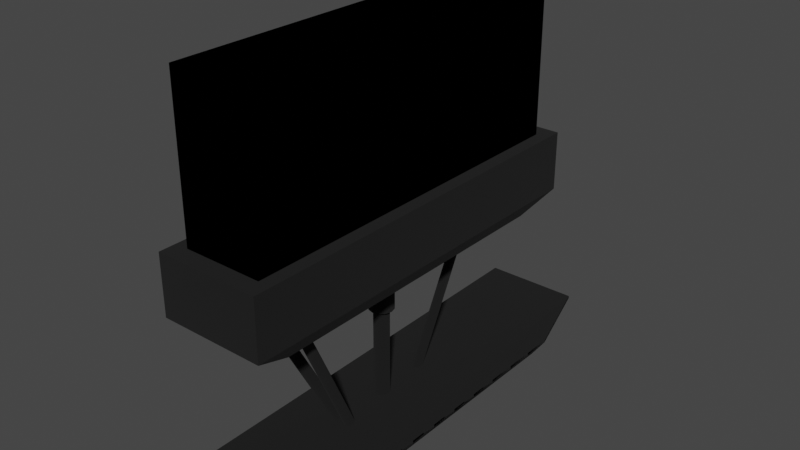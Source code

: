 # Source: skid.blend  (saved by Blender 2.82.7; exported with 4.5.12 LTS)
import bpy
from mathutils import Matrix  # noqa: F401  (used for matrix-valued properties, if any)

bpy.ops.wm.read_factory_settings(use_empty=True)
scene = bpy.context.scene
scene.name = 'Scene'

# ---- collections
col_collection = bpy.data.collections.new('Collection'); scene.collection.children.link(col_collection)
col_collider_wheelcollider_001 = bpy.data.collections.new('collider:wheelCollider.001')  # instanced only; not linked into the scene

# ---- images (referenced by path relative to the original .blend; pixels are not part of the script)
import os
ASSET_DIR = os.environ.get("B2B_ASSET_DIR", "")  # directory of the original .blend (textures are referenced by path, not embedded)
HERE = os.path.dirname(os.path.abspath(__file__))  # packed textures are extracted next to this script under _unpacked/

def load_image(name, relpath, width, height, colorspace="sRGB"):
    """Load a texture the original file referenced (path relative to the .blend, or extracted next to this script)."""
    p = next((c for c in (os.path.join(HERE, relpath), os.path.join(ASSET_DIR, relpath)) if relpath and os.path.exists(c)), "")
    if p:
        img = bpy.data.images.load(p, check_existing=True)
        img.name = name
    else:  # same state as the original file: an image datablock whose file is absent (Cycles renders it pink)
        img = bpy.data.images.new(name, width, height)
        img.source = "FILE"
        img.filepath = "//" + (relpath or name)
    img.colorspace_settings.name = colorspace
    return img
img_ski = load_image('Ski', 'Ski.png', 1024, 1024, 'sRGB')
img_ski_001 = load_image('Ski.001', 'Ski.png', 1024, 1024, 'sRGB')

# ---- materials (node trees are filled in below, after node groups)
mat_2x1to1x1_001 = bpy.data.materials.new('2x1to1x1.001')
mat_2x1to1x1_001.use_transparent_shadow = False
mat_2x1to1x1 = bpy.data.materials.new('2x1to1x1')
mat_2x1to1x1.use_transparent_shadow = False

# ---- node groups
ng_standardshader = bpy.data.node_groups.new('StandardShader', 'ShaderNodeTree')
_s = ng_standardshader.interface.new_socket(name='BSDF', in_out='OUTPUT', socket_type='NodeSocketShader')
_s = ng_standardshader.interface.new_socket(name='BaseColor', in_out='INPUT', socket_type='NodeSocketColor')
_s = ng_standardshader.interface.new_socket(name='Shininess', in_out='INPUT', socket_type='NodeSocketFloat')
_s.min_value = -1e+04
_s.max_value = 1e+04
_s = ng_standardshader.interface.new_socket(name='Gloss', in_out='INPUT', socket_type='NodeSocketFloat')
_s.min_value = -1e+04
_s.max_value = 1e+04
_s = ng_standardshader.interface.new_socket(name='Emission', in_out='INPUT', socket_type='NodeSocketColor')
_s = ng_standardshader.interface.new_socket(name='Alpha', in_out='INPUT', socket_type='NodeSocketFloat')
_s.min_value = 0.0
_s.max_value = 1.0
_s = ng_standardshader.interface.new_socket(name='NormalColor', in_out='INPUT', socket_type='NodeSocketColor')
_N = ng_standardshader.nodes; _L = ng_standardshader.links
n0 = _N.new('NodeGroupOutput'); n0.name = 'Group Output'; n0.location = (555, 248)
n1 = _N.new('NodeGroupInput'); n1.name = 'Group Input'; n1.location = (-444, 74)
n2 = _N.new('ShaderNodeNormalMap'); n2.name = 'Normal Map'; n2.location = (-96, -256)
n2.hide = True
n3 = _N.new('ShaderNodeBsdfPrincipled'); n3.name = 'Principled BSDF'; n3.location = (226, 256)
n3.distribution = 'GGX'
n3.subsurface_method = 'BURLEY'
n3.inputs[3].default_value = 1.45
n3.inputs[28].default_value = 1.0
n4 = _N.new('ShaderNodeMath'); n4.name = 'Roughness'; n4.location = (-4, -2)
n4.label = 'Roughness'
n4.hide = True
n4.operation = 'SQRT'
n4.inputs[2].default_value = 0.0
n5 = _N.new('ShaderNodeMath'); n5.name = 'SpecularConv'; n5.location = (-120, 39)
n5.label = 'SpecularConv'
n5.hide = True
n5.operation = 'SQRT'
n5.inputs[2].default_value = 0.0
n6 = _N.new('ShaderNodeMath'); n6.name = 'Gloss2Rough'; n6.location = (-176, -1)
n6.label = 'Gloss2Rough'
n6.hide = True
n6.operation = 'SUBTRACT'
n6.inputs[0].default_value = 1.0
n6.inputs[2].default_value = 0.0
_L.new(n3.outputs[0], n0.inputs[0])
_L.new(n5.outputs[0], n3.inputs[13])
_L.new(n1.outputs[3], n3.inputs[27])
_L.new(n4.outputs[0], n3.inputs[2])
_L.new(n1.outputs[0], n3.inputs[0])
_L.new(n1.outputs[4], n3.inputs[4])
_L.new(n2.outputs[0], n3.inputs[5])
_L.new(n1.outputs[1], n5.inputs[0])
_L.new(n1.outputs[5], n2.inputs[1])
_L.new(n6.outputs[0], n4.inputs[0])
_L.new(n1.outputs[2], n6.inputs[1])
n0.is_active_output = True
ng_color4 = bpy.data.node_groups.new('Color4', 'ShaderNodeTree')
_s = ng_color4.interface.new_socket(name='Color', in_out='OUTPUT', socket_type='NodeSocketColor')
_s = ng_color4.interface.new_socket(name='Alpha', in_out='OUTPUT', socket_type='NodeSocketFloat')
_s = ng_color4.interface.new_socket(name='Color', in_out='INPUT', socket_type='NodeSocketColor')
_s = ng_color4.interface.new_socket(name='Alpha', in_out='INPUT', socket_type='NodeSocketFloat')
_s.min_value = 0.0
_s.max_value = 1.0
_N = ng_color4.nodes; _L = ng_color4.links
n0 = _N.new('NodeGroupInput'); n0.name = 'Group Input'; n0.location = (-403, 18)
n1 = _N.new('NodeGroupOutput'); n1.name = 'Group Output'; n1.location = (154, 24)
_L.new(n0.outputs[1], n1.inputs[1])
_L.new(n0.outputs[0], n1.inputs[0])
n1.is_active_output = True
ng_maincolor = bpy.data.node_groups.new('MainColor', 'ShaderNodeTree')
_s = ng_maincolor.interface.new_socket(name='Color', in_out='OUTPUT', socket_type='NodeSocketColor')
_s = ng_maincolor.interface.new_socket(name='Alpha', in_out='OUTPUT', socket_type='NodeSocketFloat')
_s = ng_maincolor.interface.new_socket(name='VColor', in_out='INPUT', socket_type='NodeSocketColor')
_s = ng_maincolor.interface.new_socket(name='VAlpha', in_out='INPUT', socket_type='NodeSocketFloat')
_s.min_value = -1e+04
_s.max_value = 1e+04
_s = ng_maincolor.interface.new_socket(name='CColor', in_out='INPUT', socket_type='NodeSocketColor')
_s = ng_maincolor.interface.new_socket(name='CAlpha', in_out='INPUT', socket_type='NodeSocketFloat')
_s.min_value = 0.0
_s.max_value = 1.0
_s = ng_maincolor.interface.new_socket(name='TColor', in_out='INPUT', socket_type='NodeSocketColor')
_s = ng_maincolor.interface.new_socket(name='TAlpha', in_out='INPUT', socket_type='NodeSocketFloat')
_s.min_value = 0.0
_s.max_value = 1.0
_N = ng_maincolor.nodes; _L = ng_maincolor.links
n0 = _N.new('NodeGroupInput'); n0.name = 'Group Input'; n0.location = (-284, 35)
n1 = _N.new('NodeGroupOutput'); n1.name = 'Group Output'; n1.location = (332, -19)
n2 = _N.new('ShaderNodeMix'); n2.name = 'VC*CC*TC'; n2.location = (127, -33)
n2.label = 'VC*CC*TC'
n2.hide = True
n2.data_type = 'RGBA'
n2.blend_type = 'MULTIPLY'
n2.inputs[0].default_value = 1.0
n3 = _N.new('ShaderNodeMix'); n3.name = 'VC*CC'; n3.location = (-44, 33)
n3.label = 'VC*CC'
n3.hide = True
n3.data_type = 'RGBA'
n3.blend_type = 'MULTIPLY'
n3.inputs[0].default_value = 1.0
n4 = _N.new('ShaderNodeMath'); n4.name = 'VA*CA'; n4.location = (-59, -19)
n4.label = 'VA*CA'
n4.hide = True
n4.operation = 'MULTIPLY'
n4.inputs[2].default_value = 0.0
n5 = _N.new('ShaderNodeMath'); n5.name = 'VA*CA*TA'; n5.location = (130, -79)
n5.label = 'VA*CA*TA'
n5.hide = True
n5.operation = 'MULTIPLY'
n5.inputs[2].default_value = 0.0
_L.new(n0.outputs[2], n3.inputs[7])
_L.new(n0.outputs[4], n2.inputs[7])
_L.new(n2.outputs[2], n1.inputs[0])
_L.new(n3.outputs[2], n2.inputs[6])
_L.new(n0.outputs[0], n3.inputs[6])
_L.new(n0.outputs[1], n4.inputs[0])
_L.new(n0.outputs[3], n4.inputs[1])
_L.new(n4.outputs[0], n5.inputs[0])
_L.new(n0.outputs[5], n5.inputs[1])
_L.new(n5.outputs[0], n1.inputs[1])
n1.is_active_output = True

# ---- material node trees
mat_2x1to1x1_001.use_nodes = True; mat_2x1to1x1_001.node_tree.nodes.clear()
_N = mat_2x1to1x1_001.node_tree.nodes; _L = mat_2x1to1x1_001.node_tree.links
n0 = _N.new('ShaderNodeUVMap'); n0.name = 'UV Map'; n0.location = (-429, -213)
n0.hide = True
n1 = _N.new('ShaderNodeTexImage'); n1.name = '_MainTex'; n1.location = (-243, -213)
n1.label = '_MainTex'
n1.hide = True
n1.image = img_ski
n2 = _N.new('ShaderNodeOutputMaterial'); n2.name = 'Material Output'; n2.location = (703, -2)
n3 = _N.new('ShaderNodeGroup'); n3.name = 'StandardShader'; n3.location = (485, -30)
n3.label = 'StandardShader'
n3.node_tree = ng_standardshader
n3.inputs[3].default_value = (0.0, 0.0, 0.0, 1.0)
n3.inputs[5].default_value = (0.5, 0.5, 1.0, 1.0)
n4 = _N.new('ShaderNodeValue'); n4.name = '_Shininess'; n4.location = (251, -13)
n4.label = '_Shininess'
n4.hide = True
n4.outputs[0].default_value = 0.4605
n5 = _N.new('ShaderNodeVertexColor'); n5.name = 'Vertex Color'; n5.location = (-156, -121)
n5.hide = True
n6 = _N.new('ShaderNodeGroup'); n6.name = '_Color'; n6.location = (-153, -171)
n6.label = '_Color'
n6.hide = True
n6.node_tree = ng_color4
n6.inputs[0].default_value = (1.0, 1.0, 1.0, 1.0)
n6.inputs[1].default_value = 1.0
n7 = _N.new('ShaderNodeGroup'); n7.name = 'MainColor'; n7.location = (70, -15)
n7.label = 'MainColor'
n7.node_tree = ng_maincolor
n8 = _N.new('ShaderNodeValue'); n8.name = '_Opacity'; n8.location = (71, -280)
n8.label = '_Opacity'
n8.hide = True
n8.outputs[0].default_value = 1.0
_L.new(n0.outputs[0], n1.inputs[0])
_L.new(n3.outputs[0], n2.inputs[0])
_L.new(n1.outputs[0], n7.inputs[4])
_L.new(n1.outputs[1], n7.inputs[5])
_L.new(n7.outputs[0], n3.inputs[0])
_L.new(n7.outputs[1], n3.inputs[2])
_L.new(n4.outputs[0], n3.inputs[1])
_L.new(n8.outputs[0], n3.inputs[4])
_L.new(n6.outputs[0], n7.inputs[2])
_L.new(n6.outputs[1], n7.inputs[3])
_L.new(n5.outputs[0], n7.inputs[0])
_L.new(n5.outputs[1], n7.inputs[1])
n2.is_active_output = True
mat_2x1to1x1.use_nodes = True; mat_2x1to1x1.node_tree.nodes.clear()
_N = mat_2x1to1x1.node_tree.nodes; _L = mat_2x1to1x1.node_tree.links
n0 = _N.new('ShaderNodeUVMap'); n0.name = 'UV Map'; n0.location = (-429, -213)
n0.hide = True
n1 = _N.new('ShaderNodeTexImage'); n1.name = '_MainTex'; n1.location = (-243, -213)
n1.label = '_MainTex'
n1.hide = True
n1.image = img_ski_001
n2 = _N.new('ShaderNodeOutputMaterial'); n2.name = 'Material Output'; n2.location = (703, -2)
n3 = _N.new('ShaderNodeGroup'); n3.name = 'StandardShader'; n3.location = (485, -30)
n3.label = 'StandardShader'
n3.node_tree = ng_standardshader
n3.inputs[3].default_value = (0.0, 0.0, 0.0, 1.0)
n3.inputs[5].default_value = (0.5, 0.5, 1.0, 1.0)
n4 = _N.new('ShaderNodeValue'); n4.name = '_Shininess'; n4.location = (251, -13)
n4.label = '_Shininess'
n4.hide = True
n4.outputs[0].default_value = 0.4605
n5 = _N.new('ShaderNodeVertexColor'); n5.name = 'Vertex Color'; n5.location = (-156, -121)
n5.hide = True
n6 = _N.new('ShaderNodeGroup'); n6.name = '_Color'; n6.location = (-153, -171)
n6.label = '_Color'
n6.hide = True
n6.node_tree = ng_color4
n6.inputs[0].default_value = (1.0, 1.0, 1.0, 1.0)
n6.inputs[1].default_value = 1.0
n7 = _N.new('ShaderNodeGroup'); n7.name = 'MainColor'; n7.location = (70, -15)
n7.label = 'MainColor'
n7.node_tree = ng_maincolor
n7.inputs[0].default_value = (1.0, 1.0, 1.0, 1.0)
n8 = _N.new('ShaderNodeValue'); n8.name = '_Opacity'; n8.location = (71, -280)
n8.label = '_Opacity'
n8.hide = True
n8.outputs[0].default_value = 1.0
_L.new(n0.outputs[0], n1.inputs[0])
_L.new(n3.outputs[0], n2.inputs[0])
_L.new(n1.outputs[0], n7.inputs[4])
_L.new(n1.outputs[1], n7.inputs[5])
_L.new(n7.outputs[0], n3.inputs[0])
_L.new(n7.outputs[1], n3.inputs[2])
_L.new(n4.outputs[0], n3.inputs[1])
_L.new(n8.outputs[0], n3.inputs[4])
_L.new(n6.outputs[0], n7.inputs[2])
_L.new(n6.outputs[1], n7.inputs[3])
_L.new(n5.outputs[1], n7.inputs[1])
n2.is_active_output = True

# ---- world
world_world = bpy.data.worlds.new('World'); scene.world = world_world
world_world.use_nodes = True; world_world.node_tree.nodes.clear()
_N = world_world.node_tree.nodes; _L = world_world.node_tree.links
n0 = _N.new('ShaderNodeOutputWorld'); n0.name = 'World Output'; n0.location = (300, 300)
n1 = _N.new('ShaderNodeBackground'); n1.name = 'Background'; n1.location = (10, 300)
n1.inputs[0].default_value = (0.05088, 0.05088, 0.05088, 1.0)
_L.new(n1.outputs[0], n0.inputs[0])
n0.is_active_output = True
world_world.color = (0.05088, 0.05088, 0.05088)
world_world.use_sun_shadow = False
world_world.sun_shadow_jitter_overblur = 0.0

# ---- meshes
me_base_001 = bpy.data.meshes.new('Base.001')
me_base_001.from_pydata([(0.1436, 0.5465, -0.062), (-0.1436, 0.5465, -0.062), (-0.1436, -0.5465, -0.062), (0.1436, -0.5465, -0.062), (-0.09861, 0.5015, -0.062), (-0.1147, -0.5832, 0.007), (-0.0986, -0.5015, -0.062), (-0.1804, -0.6863, -2.15e-08), (0.1804, 0.6863, 2.15e-08), (-0.1804, 0.6863, -2.15e-08), (0.1804, 0.6863, 0.204), (-0.1804, 0.6863, 0.204), (0.1804, -0.6863, 2.15e-08), (-0.1804, -0.6863, 0.204), (0.1804, -0.6863, 0.204), (0.0986, 0.5015, -0.062), (0.09861, -0.5015, -0.062), (0.1147, 0.5832, 0.007), (0.1147, -0.5832, 0.007), (-0.1147, 0.5832, 0.007)], [], [(9, 8, 0), (9, 0, 1), (6, 3, 2), (2, 1, 6), (1, 4, 6), (1, 15, 4), (15, 1, 0), (16, 0, 3), (3, 6, 16), (16, 15, 0), (6, 5, 16), (5, 18, 16), (1, 2, 7), (7, 9, 1), (3, 12, 2), (12, 7, 2), (3, 0, 8), (8, 12, 3), (11, 9, 13), (9, 7, 13), (11, 10, 9), (10, 8, 9), (10, 14, 8), (14, 12, 8), (7, 12, 13), (12, 14, 13), (11, 13, 10), (13, 14, 10), (16, 18, 15), (18, 17, 15), (17, 18, 19), (18, 5, 19), (19, 4, 17), (4, 15, 17), (6, 4, 19), (19, 5, 6)])
_uv = me_base_001.uv_layers.new(name='UV')
_uv.uv.foreach_set('vector', [0.2262, 0.007057, 0.0096, 0.005743, 0.03166, 0.08894, 0.2262, 0.007057, 0.03166, 0.08894, 0.2042, 0.08998, 0.1755, 0.712, 0.03166, 0.7373, 0.2022, 0.7388, 0.2022, 0.7388, 0.2042, 0.08998, 0.1755, 0.712, 0.2042, 0.08998, 0.1774, 0.1166, 0.1755, 0.712, 0.2042, 0.08998, 0.06029, 0.1163, 0.1774, 0.1166, 0.06029, 0.1163, 0.2042, 0.08998, 0.03166, 0.08894, 0.05847, 0.7117, 0.03166, 0.08894, 0.03166, 0.7373, 0.03166, 0.7373, 0.1755, 0.712, 0.05847, 0.7117, 0.05847, 0.7117, 0.06029, 0.1163, 0.03166, 0.08894, 0.1205, 0.6901, 0.0759, 0.699, 0.1201, 0.5824, 0.0759, 0.699, 0.07551, 0.5737, 0.1201, 0.5824, 0.2042, 0.08998, 0.2022, 0.7388, 0.2237, 0.8219, 0.2237, 0.8219, 0.2262, 0.007057, 0.2042, 0.08998, 0.03166, 0.7373, 0.0096, 0.8199, 0.2022, 0.7388, 0.0096, 0.8199, 0.2237, 0.8219, 0.2022, 0.7388, 0.03166, 0.08894, 0.03166, 0.7383, 0.0096, 0.8212, 0.0096, 0.8212, 0.0096, 0.005743, 0.03166, 0.08894, 0.4962, 0.9257, 0.4964, 0.9837, 0.1065, 0.9269, 0.4964, 0.9837, 0.1066, 0.9849, 0.1065, 0.9269, 0.4962, 0.9257, 0.5917, 0.9255, 0.4964, 0.9837, 0.5917, 0.9255, 0.5919, 0.9834, 0.4964, 0.9837, 0.5917, 0.9255, 0.9815, 0.9243, 0.5919, 0.9834, 0.9815, 0.9243, 0.9816, 0.9822, 0.5919, 0.9834, 0.1066, 0.9849, 0.01118, 0.9852, 0.1065, 0.9269, 0.01118, 0.9852, 0.011, 0.9272, 0.1065, 0.9269, 0.006082, 0.8331, 0.2078, 0.8322, 0.006244, 0.9087, 0.2078, 0.8322, 0.208, 0.9078, 0.006244, 0.9087, 0.1207, 0.6905, 0.07579, 0.6988, 0.1208, 0.5826, 0.07579, 0.6988, 0.07585, 0.5734, 0.1208, 0.5826, 0.1586, 0.1514, 0.1599, 0.5667, 0.07695, 0.1516, 0.1599, 0.5667, 0.07822, 0.567, 0.07695, 0.1516, 0.0759, 0.699, 0.1205, 0.6904, 0.07628, 0.5737, 0.1205, 0.6904, 0.1209, 0.5826, 0.07628, 0.5737, 0.1208, 0.5826, 0.1207, 0.6905, 0.07579, 0.6988, 0.07579, 0.6988, 0.07585, 0.5734, 0.1208, 0.5826])
me_base_001.materials.append(mat_2x1to1x1_001)
me_base_001.use_remesh_fix_poles = True
me_base_001.use_remesh_preserve_attributes = False
me_base_001.use_mirror_vertex_groups = False
me_base_001.update()
me_base_001.normals_split_custom_set([tuple(v) for v in zip(*[iter([-8.103e-07, 0.4054, -0.9141, -8.103e-07, 0.4054, -0.9141, -8.103e-07, 0.4054, -0.9141, -7.284e-07, 0.4054, -0.9141, -7.284e-07, 0.4054, -0.9141, -7.284e-07, 0.4054, -0.9141, 1.181e-07, 3.582e-08, -1.0, 1.181e-07, 3.582e-08, -1.0, 1.181e-07, 3.582e-08, -1.0, 3.028e-07, 3.565e-13, -1.0, 3.028e-07, 3.565e-13, -1.0, 3.028e-07, 3.565e-13, -1.0, 1.65e-07, 3.541e-13, -1.0, 1.65e-07, 3.541e-13, -1.0, 1.65e-07, 3.541e-13, -1.0, 1.062e-07, -5.217e-08, -1.0, 1.062e-07, -5.217e-08, -1.0, 1.062e-07, -5.217e-08, -1.0, 1.34e-07, 3.582e-08, -1.0, 1.34e-07, 3.582e-08, -1.0, 1.34e-07, 3.582e-08, -1.0, 0.0, 3.565e-13, -1.0, 0.0, 3.565e-13, -1.0, 0.0, 3.565e-13, -1.0, 1.561e-07, -5.217e-08, -1.0, 1.561e-07, -5.217e-08, -1.0, 1.561e-07, -5.217e-08, -1.0, 1.856e-07, 3.541e-13, -1.0, 1.856e-07, 3.541e-13, -1.0, 1.856e-07, 3.541e-13, -1.0, -1.657e-06, 0.6455, 0.7638, -1.657e-06, 0.6455, 0.7638, -1.657e-06, 0.6455, 0.7638, -1.444e-06, 0.6455, 0.7638, -1.444e-06, 0.6455, 0.7638, -1.444e-06, 0.6455, 0.7638, -0.8603, -1.821e-06, -0.5098, -0.8603, -1.821e-06, -0.5098, -0.8603, -1.821e-06, -0.5098, -0.8603, -1.883e-06, -0.5098, -0.8603, -1.883e-06, -0.5098, -0.8603, -1.883e-06, -0.5098, 9.328e-07, -0.4054, -0.9141, 9.328e-07, -0.4054, -0.9141, 9.328e-07, -0.4054, -0.9141, 1.064e-06, -0.4054, -0.9141, 1.064e-06, -0.4054, -0.9141, 1.064e-06, -0.4054, -0.9141, 0.8603, 1.844e-06, -0.5098, 0.8603, 1.844e-06, -0.5098, 0.8603, 1.844e-06, -0.5098, 0.8603, 1.864e-06, -0.5098, 0.8603, 1.864e-06, -0.5098, 0.8603, 1.864e-06, -0.5098, -1.0, -2.129e-06, 0.0, -1.0, -2.129e-06, 0.0, -1.0, -2.129e-06, 0.0, -1.0, -2.155e-06, 0.0, -1.0, -2.155e-06, 0.0, -1.0, -2.155e-06, 0.0, -2.313e-06, 1.0, 0.0, -2.313e-06, 1.0, 0.0, -2.313e-06, 1.0, 0.0, -2.313e-06, 1.0, 0.0, -2.313e-06, 1.0, 0.0, -2.313e-06, 1.0, 0.0, 1.0, 2.155e-06, 0.0, 1.0, 2.155e-06, 0.0, 1.0, 2.155e-06, 0.0, 1.0, 2.129e-06, 0.0, 1.0, 2.129e-06, 0.0, 1.0, 2.129e-06, 0.0, 2.313e-06, -1.0, 0.0, 2.313e-06, -1.0, 0.0, 2.313e-06, -1.0, 0.0, 2.313e-06, -1.0, 0.0, 2.313e-06, -1.0, 0.0, 2.313e-06, -1.0, 0.0, 0.0, -1.776e-13, 1.0, 0.0, -1.776e-13, 1.0, 0.0, -1.776e-13, 1.0, -1.204e-07, -1.776e-13, 1.0, -1.204e-07, -1.776e-13, 1.0, -1.204e-07, -1.776e-13, 1.0, -0.974, -2.084e-06, 0.2266, -0.974, -2.084e-06, 0.2266, -0.974, -2.084e-06, 0.2266, -0.974, -2.085e-06, 0.2266, -0.974, -2.085e-06, 0.2266, -0.974, -2.085e-06, 0.2266, 1.184e-07, 2.528e-13, -1.0, 1.184e-07, 2.528e-13, -1.0, 1.184e-07, 2.528e-13, -1.0, 1.184e-07, 2.528e-13, -1.0, 1.184e-07, 2.528e-13, -1.0, 1.184e-07, 2.528e-13, -1.0, 1.235e-06, -0.6455, 0.7638, 1.235e-06, -0.6455, 0.7638, 1.235e-06, -0.6455, 0.7638, 1.458e-06, -0.6455, 0.7638, 1.458e-06, -0.6455, 0.7638, 1.458e-06, -0.6455, 0.7638, 0.974, 2.084e-06, 0.2266, 0.974, 2.084e-06, 0.2266, 0.974, 2.084e-06, 0.2266, 0.974, 2.085e-06, 0.2266, 0.974, 2.085e-06, 0.2266, 0.974, 2.085e-06, 0.2266])] * 3)])
me_b2_002 = bpy.data.meshes.new('b2.002')
me_b2_002.from_pydata([(0.1078, 0.4992, 0.07348), (-0.1078, 0.4992, 0.07348), (-0.1078, -0.4992, 0.07348), (0.1078, -0.4992, 0.07348), (-0.07403, 0.458, 0.07348), (-0.08607, -0.5326, 0.2113), (-0.07402, -0.458, 0.07348), (-0.1354, -0.6269, 0.1973), (0.1354, 0.6269, 0.1973), (-0.1354, 0.6269, 0.1973), (0.1354, 0.6269, 0.7193), (-0.1354, 0.6269, 0.7193), (0.1354, -0.6269, 0.1973), (-0.1354, -0.6269, 0.7193), (0.1354, -0.6269, 0.7193), (0.07402, 0.458, 0.07348), (0.07403, -0.458, 0.07348), (0.08607, 0.5326, 0.2113), (0.08608, -0.5326, 0.2113), (-0.08608, 0.5326, 0.2113)], [], [(9, 8, 0), (9, 0, 1), (6, 3, 2), (2, 1, 6), (1, 4, 6), (1, 15, 4), (15, 1, 0), (16, 0, 3), (3, 6, 16), (16, 15, 0), (6, 5, 16), (5, 18, 16), (1, 2, 7), (7, 9, 1), (3, 12, 2), (12, 7, 2), (3, 0, 8), (8, 12, 3), (11, 9, 13), (9, 7, 13), (11, 10, 9), (10, 8, 9), (10, 14, 8), (14, 12, 8), (7, 12, 13), (12, 14, 13), (11, 13, 10), (13, 14, 10), (16, 18, 15), (18, 17, 15), (17, 18, 19), (18, 5, 19), (19, 4, 17), (4, 15, 17), (6, 4, 19), (19, 5, 6)])
_uv = me_b2_002.uv_layers.new(name='UV')
_uv.uv.foreach_set('vector', [0.2262, 0.007057, 0.0096, 0.005743, 0.03166, 0.08894, 0.2262, 0.007057, 0.03166, 0.08894, 0.2042, 0.08998, 0.1755, 0.712, 0.03166, 0.7373, 0.2022, 0.7388, 0.2022, 0.7388, 0.2042, 0.08998, 0.1755, 0.712, 0.2042, 0.08998, 0.1774, 0.1166, 0.1755, 0.712, 0.2042, 0.08998, 0.06029, 0.1163, 0.1774, 0.1166, 0.06029, 0.1163, 0.2042, 0.08998, 0.03166, 0.08894, 0.05847, 0.7117, 0.03166, 0.08894, 0.03166, 0.7373, 0.03166, 0.7373, 0.1755, 0.712, 0.05847, 0.7117, 0.05847, 0.7117, 0.06029, 0.1163, 0.03166, 0.08894, 0.1205, 0.6901, 0.0759, 0.699, 0.1201, 0.5824, 0.0759, 0.699, 0.07551, 0.5737, 0.1201, 0.5824, 0.2042, 0.08998, 0.2022, 0.7388, 0.2237, 0.8219, 0.2237, 0.8219, 0.2262, 0.007057, 0.2042, 0.08998, 0.03166, 0.7373, 0.0096, 0.8199, 0.2022, 0.7388, 0.0096, 0.8199, 0.2237, 0.8219, 0.2022, 0.7388, 0.03166, 0.08894, 0.03166, 0.7383, 0.0096, 0.8212, 0.0096, 0.8212, 0.0096, 0.005743, 0.03166, 0.08894, 0.4962, 0.9257, 0.4964, 0.9837, 0.1065, 0.9269, 0.4964, 0.9837, 0.1066, 0.9849, 0.1065, 0.9269, 0.4962, 0.9257, 0.5917, 0.9255, 0.4964, 0.9837, 0.5917, 0.9255, 0.5919, 0.9834, 0.4964, 0.9837, 0.5917, 0.9255, 0.9815, 0.9243, 0.5919, 0.9834, 0.9815, 0.9243, 0.9816, 0.9822, 0.5919, 0.9834, 0.1066, 0.9849, 0.01118, 0.9852, 0.1065, 0.9269, 0.01118, 0.9852, 0.011, 0.9272, 0.1065, 0.9269, 0.006082, 0.8331, 0.2078, 0.8322, 0.006244, 0.9087, 0.2078, 0.8322, 0.208, 0.9078, 0.006244, 0.9087, 0.1207, 0.6905, 0.07579, 0.6988, 0.1208, 0.5826, 0.07579, 0.6988, 0.07585, 0.5734, 0.1208, 0.5826, 0.1586, 0.1514, 0.1599, 0.5667, 0.07695, 0.1516, 0.1599, 0.5667, 0.07822, 0.567, 0.07695, 0.1516, 0.0759, 0.699, 0.1205, 0.6904, 0.07628, 0.5737, 0.1205, 0.6904, 0.1209, 0.5826, 0.07628, 0.5737, 0.1208, 0.5826, 0.1207, 0.6905, 0.07579, 0.6988, 0.07579, 0.6988, 0.07585, 0.5734, 0.1208, 0.5826])
me_b2_002.materials.append(mat_2x1to1x1_001)
me_b2_002.use_remesh_fix_poles = True
me_b2_002.use_remesh_preserve_attributes = False
me_b2_002.use_mirror_vertex_groups = False
me_b2_002.update()
me_b2_002.normals_split_custom_set([tuple(v) for v in zip(*[iter([-2.784e-06, 0.6962, -0.7179, -2.784e-06, 0.6962, -0.7179, -2.784e-06, 0.6962, -0.7179, -2.887e-06, 0.6962, -0.7179, -2.887e-06, 0.6962, -0.7179, -2.887e-06, 0.6962, -0.7179, 8.507e-09, 0.0, -1.0, 8.507e-09, 0.0, -1.0, 8.507e-09, 0.0, -1.0, 0.0, 0.0, -1.0, 0.0, 0.0, -1.0, 0.0, 0.0, -1.0, 0.0, 0.0, -1.0, 0.0, 0.0, -1.0, 0.0, 0.0, -1.0, 8.26e-09, 0.0, -1.0, 8.26e-09, 0.0, -1.0, 8.26e-09, 0.0, -1.0, -8.507e-09, 0.0, -1.0, -8.507e-09, 0.0, -1.0, -8.507e-09, 0.0, -1.0, 0.0, 0.0, -1.0, 0.0, 0.0, -1.0, 0.0, 0.0, -1.0, -8.26e-09, 0.0, -1.0, -8.26e-09, 0.0, -1.0, -8.26e-09, 0.0, -1.0, -9.025e-08, 0.0, -1.0, -9.025e-08, 0.0, -1.0, -9.025e-08, 0.0, -1.0, -3.533e-06, 0.8795, 0.4759, -3.533e-06, 0.8795, 0.4759, -3.533e-06, 0.8795, 0.4759, -3.66e-06, 0.8795, 0.4759, -3.66e-06, 0.8795, 0.4759, -3.66e-06, 0.8795, 0.4759, -0.9761, -3.971e-06, -0.2174, -0.9761, -3.971e-06, -0.2174, -0.9761, -3.971e-06, -0.2174, -0.9761, -3.958e-06, -0.2174, -0.9761, -3.958e-06, -0.2174, -0.9761, -3.958e-06, -0.2174, 2.914e-06, -0.6962, -0.7179, 2.914e-06, -0.6962, -0.7179, 2.914e-06, -0.6962, -0.7179, 2.784e-06, -0.6962, -0.7179, 2.784e-06, -0.6962, -0.7179, 2.784e-06, -0.6962, -0.7179, 0.9761, 3.971e-06, -0.2174, 0.9761, 3.971e-06, -0.2174, 0.9761, 3.971e-06, -0.2174, 0.9761, 3.958e-06, -0.2174, 0.9761, 3.958e-06, -0.2174, 0.9761, 3.958e-06, -0.2174, -1.0, -4.053e-06, 0.0, -1.0, -4.053e-06, 0.0, -1.0, -4.053e-06, 0.0, -1.0, -4.076e-06, 0.0, -1.0, -4.076e-06, 0.0, -1.0, -4.076e-06, 0.0, -3.962e-06, 1.0, 0.0, -3.962e-06, 1.0, 0.0, -3.962e-06, 1.0, 0.0, -3.962e-06, 1.0, 0.0, -3.962e-06, 1.0, 0.0, -3.962e-06, 1.0, 0.0, 1.0, 4.076e-06, 0.0, 1.0, 4.076e-06, 0.0, 1.0, 4.076e-06, 0.0, 1.0, 4.053e-06, 0.0, 1.0, 4.053e-06, 0.0, 1.0, 4.053e-06, 0.0, 3.962e-06, -1.0, 0.0, 3.962e-06, -1.0, 0.0, 3.962e-06, -1.0, 0.0, 3.962e-06, -1.0, 0.0, 3.962e-06, -1.0, 0.0, 3.962e-06, -1.0, 0.0, 0.0, 0.0, 1.0, 0.0, 0.0, 1.0, 0.0, 0.0, 1.0, 0.0, 0.0, 1.0, 0.0, 0.0, 1.0, 0.0, 0.0, 1.0, -0.9962, -4.012e-06, 0.08711, -0.9962, -4.012e-06, 0.08711, -0.9962, -4.012e-06, 0.08711, -0.9962, -4.045e-06, 0.08711, -0.9962, -4.045e-06, 0.08711, -0.9962, -4.045e-06, 0.08711, 1.625e-07, 0.0, -1.0, 1.625e-07, 0.0, -1.0, 1.625e-07, 0.0, -1.0, -1.625e-07, 0.0, -1.0, -1.625e-07, 0.0, -1.0, -1.625e-07, 0.0, -1.0, 3.66e-06, -0.8795, 0.4759, 3.66e-06, -0.8795, 0.4759, 3.66e-06, -0.8795, 0.4759, 3.533e-06, -0.8795, 0.4759, 3.533e-06, -0.8795, 0.4759, 3.533e-06, -0.8795, 0.4759, 0.9962, 4.012e-06, 0.08711, 0.9962, 4.012e-06, 0.08711, 0.9962, 4.012e-06, 0.08711, 0.9962, 4.045e-06, 0.08711, 0.9962, 4.045e-06, 0.08711, 0.9962, 4.045e-06, 0.08711])] * 3)])
me_dampercylinder_001 = bpy.data.meshes.new('DamperCylinder.001')
me_dampercylinder_001.from_pydata([(-0.03702, 0.02138, 0.04565), (-0.04275, -1.148e-07, 0.04565), (-0.02138, 0.03702, 0.04565), (-9.173e-08, 0.04275, 0.04565), (0.02138, 0.03702, 0.04565), (0.02138, 0.03702, -0.2555), (0.03702, 0.02138, 0.04565), (0.03702, 0.02138, -0.2555), (0.04275, 8.534e-08, 0.04565), (0.03702, -0.02138, 0.04565), (0.03702, -0.02138, -0.2555), (0.02138, -0.03702, 0.04565), (1.116e-07, -0.04275, 0.04565), (1.116e-07, -0.04275, -0.2555), (-0.02138, -0.03702, 0.04565), (-0.02138, -0.03702, -0.2555), (-0.03702, -0.02138, 0.04565), (-0.04275, -7.888e-08, -0.2555), (-0.03702, -0.02138, -0.2555), (-0.03702, 0.02138, -0.2555), (-0.02138, 0.03702, -0.2555), (-9.173e-08, 0.04275, -0.2555), (0.02138, -0.03702, -0.2555), (0.04275, 1.212e-07, -0.2555)], [], [(17, 1, 0), (17, 0, 19), (0, 2, 19), (2, 20, 19), (2, 3, 20), (3, 21, 20), (3, 4, 21), (4, 5, 21), (4, 6, 5), (6, 7, 5), (6, 8, 7), (8, 23, 7), (8, 9, 23), (9, 10, 23), (9, 11, 10), (11, 22, 10), (11, 12, 22), (12, 13, 22), (12, 14, 13), (14, 15, 13), (14, 16, 15), (16, 18, 15), (17, 18, 1), (18, 16, 1), (19, 18, 17), (20, 18, 19), (15, 18, 20), (21, 15, 20), (13, 15, 21), (5, 13, 21), (22, 13, 5), (7, 22, 5), (10, 22, 7), (23, 10, 7)])
me_dampercylinder_001.polygons.foreach_set('use_smooth', [True] * 34)
_k = set([(5, 7), (5, 21), (7, 23), (10, 22), (10, 23), (13, 15), (13, 22), (15, 18), (17, 18), (17, 19), (19, 20), (20, 21)])
me_dampercylinder_001.attributes.new('sharp_edge', 'BOOLEAN', 'EDGE').data.foreach_set('value', [ (min(e.vertices), max(e.vertices)) in _k for e in me_dampercylinder_001.edges])
_uv = me_dampercylinder_001.uv_layers.new(name='UV')
_uv.uv.foreach_set('vector', [0.5514, 0.01547, 0.5514, 0.4765, 0.5258, 0.4765, 0.5514, 0.01547, 0.5258, 0.4765, 0.5258, 0.01547, 0.5258, 0.4765, 0.5002, 0.4765, 0.5258, 0.01547, 0.5002, 0.4765, 0.5002, 0.01547, 0.5258, 0.01547, 0.5002, 0.4765, 0.4746, 0.4765, 0.5002, 0.01547, 0.4746, 0.4765, 0.4746, 0.01547, 0.5002, 0.01547, 0.4746, 0.4765, 0.4489, 0.4765, 0.4746, 0.01547, 0.4489, 0.4765, 0.4489, 0.01547, 0.4746, 0.01547, 0.4489, 0.4765, 0.4233, 0.4765, 0.4489, 0.01547, 0.4233, 0.4765, 0.4233, 0.01547, 0.4489, 0.01547, 0.4233, 0.4765, 0.3977, 0.4765, 0.4233, 0.01547, 0.3977, 0.4765, 0.3977, 0.01547, 0.4233, 0.01547, 0.3977, 0.4765, 0.3721, 0.4765, 0.3977, 0.01547, 0.3721, 0.4765, 0.3721, 0.01547, 0.3977, 0.01547, 0.3721, 0.4765, 0.3465, 0.4765, 0.3721, 0.01547, 0.3465, 0.4765, 0.3465, 0.01547, 0.3721, 0.01547, 0.3465, 0.4765, 0.3209, 0.4765, 0.3465, 0.01547, 0.3209, 0.4765, 0.3209, 0.01547, 0.3465, 0.01547, 0.3209, 0.4765, 0.2953, 0.4765, 0.3209, 0.01547, 0.2953, 0.4765, 0.2953, 0.01547, 0.3209, 0.01547, 0.2953, 0.4765, 0.2697, 0.4765, 0.2953, 0.01547, 0.2697, 0.4765, 0.2697, 0.01547, 0.2953, 0.01547, 0.5514, 0.01547, 0.577, 0.01547, 0.5514, 0.4765, 0.577, 0.01547, 0.577, 0.4765, 0.5514, 0.4765, 0.9295, 0.5874, 0.8496, 0.5874, 0.8895, 0.5766, 0.9588, 0.6166, 0.8496, 0.5874, 0.9295, 0.5874, 0.8203, 0.6166, 0.8496, 0.5874, 0.9588, 0.6166, 0.9695, 0.6566, 0.8203, 0.6166, 0.9588, 0.6166, 0.8096, 0.6566, 0.8203, 0.6166, 0.9695, 0.6566, 0.9588, 0.6966, 0.8096, 0.6566, 0.9695, 0.6566, 0.8203, 0.6966, 0.8096, 0.6566, 0.9588, 0.6966, 0.9295, 0.7258, 0.8203, 0.6966, 0.9588, 0.6966, 0.8496, 0.7258, 0.8203, 0.6966, 0.9295, 0.7258, 0.8895, 0.7365, 0.8496, 0.7258, 0.9295, 0.7258])
me_dampercylinder_001.materials.append(mat_2x1to1x1_001)
me_dampercylinder_001.use_remesh_fix_poles = True
me_dampercylinder_001.use_remesh_preserve_attributes = False
me_dampercylinder_001.use_mirror_vertex_groups = False
me_dampercylinder_001.update()
me_dampercylinder_001.normals_split_custom_set([tuple(v) for v in zip(*[iter([-1.0, -1.375e-07, -5.249e-11, -1.0, -4.419e-06, -1.131e-09, -0.866, 0.5, 6.11e-08, -1.0, -1.375e-07, -5.249e-11, -0.866, 0.5, 6.11e-08, -0.866, 0.5, 6.218e-08, -0.866, 0.5, 6.11e-08, -0.5, 0.866, 1.085e-07, -0.866, 0.5, 6.218e-08, -0.5, 0.866, 1.085e-07, -0.5, 0.866, 1.085e-07, -0.866, 0.5, 6.218e-08, -0.5, 0.866, 1.085e-07, -4.302e-06, 1.0, 1.085e-07, -0.5, 0.866, 1.085e-07, -4.302e-06, 1.0, 1.085e-07, -7.857e-08, 1.0, 1.43e-07, -0.5, 0.866, 1.085e-07, -4.302e-06, 1.0, 1.085e-07, 0.5, 0.866, 9.213e-08, -7.857e-08, 1.0, 1.43e-07, 0.5, 0.866, 9.213e-08, 0.5, 0.866, 1.266e-07, -7.857e-08, 1.0, 1.43e-07, 0.5, 0.866, 9.213e-08, 0.866, 0.5, 6.218e-08, 0.5, 0.866, 1.266e-07, 0.866, 0.5, 6.218e-08, 0.866, 0.5, 6.11e-08, 0.5, 0.866, 1.266e-07, 0.866, 0.5, 6.218e-08, 1.0, 4.4e-06, 1.078e-09, 0.866, 0.5, 6.11e-08, 1.0, 4.4e-06, 1.078e-09, 1.0, -6.875e-08, -1.078e-09, 0.866, 0.5, 6.11e-08, 1.0, 4.4e-06, 1.078e-09, 0.866, -0.5, -6.11e-08, 1.0, -6.875e-08, -1.078e-09, 0.866, -0.5, -6.11e-08, 0.866, -0.5, -6.218e-08, 1.0, -6.875e-08, -1.078e-09, 0.866, -0.5, -6.11e-08, 0.5, -0.866, -1.176e-07, 0.866, -0.5, -6.218e-08, 0.5, -0.866, -1.176e-07, 0.5, -0.866, -1.003e-07, 0.866, -0.5, -6.218e-08, 0.5, -0.866, -1.176e-07, 4.783e-06, -1.0, -1.348e-07, 0.5, -0.866, -1.003e-07, 4.783e-06, -1.0, -1.348e-07, 5.303e-07, -1.0, -1.176e-07, 0.5, -0.866, -1.003e-07, 4.783e-06, -1.0, -1.348e-07, -0.5, -0.866, -1.085e-07, 5.303e-07, -1.0, -1.176e-07, -0.5, -0.866, -1.085e-07, -0.5, -0.866, -1.085e-07, 5.303e-07, -1.0, -1.176e-07, -0.5, -0.866, -1.085e-07, -0.866, -0.5, -6.218e-08, -0.5, -0.866, -1.085e-07, -0.866, -0.5, -6.218e-08, -0.866, -0.5, -6.218e-08, -0.5, -0.866, -1.085e-07, -1.0, -1.375e-07, -5.249e-11, -0.866, -0.5, -6.218e-08, -1.0, -4.419e-06, -1.131e-09, -0.866, -0.5, -6.218e-08, -0.866, -0.5, -6.218e-08, -1.0, -4.419e-06, -1.131e-09, -2.506e-06, 0.0, -1.0, -2.784e-07, 0.0, -1.0, 0.0, 0.0, -1.0, -5.569e-07, 0.0, -1.0, -2.784e-07, 0.0, -1.0, -2.506e-06, 0.0, -1.0, 0.0, 0.0, -1.0, -2.784e-07, 0.0, -1.0, -5.569e-07, 0.0, -1.0, 0.0, 0.0, -1.0, 0.0, 0.0, -1.0, -5.569e-07, 0.0, -1.0, -9.415e-07, 0.0, -1.0, 0.0, 0.0, -1.0, 0.0, 0.0, -1.0, 7.293e-07, 0.0, -1.0, -9.415e-07, 0.0, -1.0, 0.0, 0.0, -1.0, -1.326e-06, 0.0, -1.0, -9.415e-07, 0.0, -1.0, 7.293e-07, 0.0, -1.0, 2.572e-06, 0.0, -1.0, -1.326e-06, 0.0, -1.0, 7.293e-07, 0.0, -1.0, 0.0, 0.0, -1.0, -1.326e-06, 0.0, -1.0, 2.572e-06, 0.0, -1.0, 0.0, 0.0, -1.0, 0.0, 0.0, -1.0, 2.572e-06, 0.0, -1.0])] * 3)])
me_a1_001 = bpy.data.meshes.new('A1.001')
me_a1_001.from_pydata([(-0.1408, -0.01555, -0.07728), (-0.4953, -0.01347, 0.595), (-0.4869, -0.01555, 0.5993), (-0.1492, -0.01347, -0.0816), (-0.5015, -0.007777, 0.5919), (-0.1554, -0.007777, -0.08476), (-0.5038, 7.093e-08, 0.5907), (-0.1577, 1.03e-07, -0.08592), (-0.5015, 0.007778, 0.5919), (-0.1554, 0.007778, -0.08476), (-0.4953, 0.01347, 0.595), (-0.1492, 0.01347, -0.0816), (-0.4869, 0.01556, 0.5993), (-0.1323, -0.01347, -0.07296), (-0.4784, -0.01347, 0.6037), (-0.1261, -0.007777, -0.06979), (-0.4722, -0.007777, 0.6068), (-0.1239, 1.133e-07, -0.06864), (-0.47, 8.124e-08, 0.608), (-0.1261, 0.007778, -0.06979), (-0.4722, 0.007778, 0.6068), (-0.1323, 0.01347, -0.07296), (-0.4784, 0.01347, 0.6037), (-0.1408, 0.01556, -0.07728), (0.1476, 0.03315, -0.07837), (0.4971, 0.09267, 0.5939), (0.4884, 0.09325, 0.5982), (0.1563, 0.03257, -0.08269), (0.5042, 0.08813, 0.5908), (0.1634, 0.02803, -0.08585), (0.5078, 0.08087, 0.5896), (0.1669, 0.02077, -0.08701), (0.5069, 0.07282, 0.5908), (0.1661, 0.01271, -0.08585), (0.5018, 0.06613, 0.5939), (0.161, 0.006034, -0.08269), (0.4938, 0.06262, 0.5982), (0.1396, 0.02963, -0.07405), (0.4805, 0.08973, 0.6026), (0.1345, 0.02295, -0.07088), (0.4754, 0.08305, 0.6057), (0.1337, 0.0149, -0.06973), (0.4745, 0.075, 0.6069), (0.1372, 0.007633, -0.07088), (0.4781, 0.06773, 0.6057), (0.1443, 0.0031, -0.07405), (0.4852, 0.0632, 0.6026), (0.153, 0.002514, -0.07837), (0.153, -0.002514, -0.07837), (0.5018, -0.06614, 0.5939), (0.4938, -0.06262, 0.5982), (0.161, -0.006039, -0.08271), (0.507, -0.07283, 0.5907), (0.1661, -0.01272, -0.08588), (0.5078, -0.08088, 0.5896), (0.167, -0.02078, -0.08705), (0.5043, -0.08814, 0.5907), (0.1634, -0.02804, -0.08588), (0.4972, -0.09267, 0.5939), (0.1563, -0.03257, -0.08271), (0.4884, -0.09325, 0.5982), (0.1476, -0.03315, -0.07837), (0.1443, -0.003093, -0.07403), (0.4851, -0.06319, 0.6026), (0.1372, -0.007622, -0.07086), (0.478, -0.06772, 0.6058), (0.1336, -0.01489, -0.06969), (0.4744, -0.07499, 0.6069), (0.1345, -0.02294, -0.07086), (0.4753, -0.08304, 0.6058), (0.1396, -0.02963, -0.07403), (0.4805, -0.08973, 0.6026)], [], [(0, 2, 1), (0, 1, 3), (1, 4, 3), (4, 5, 3), (4, 6, 5), (6, 7, 5), (6, 8, 7), (8, 9, 7), (8, 10, 9), (10, 11, 9), (10, 12, 11), (12, 23, 11), (0, 13, 2), (13, 14, 2), (14, 13, 15), (16, 14, 15), (16, 15, 17), (18, 16, 17), (18, 17, 19), (20, 18, 19), (20, 19, 21), (22, 20, 21), (22, 21, 23), (12, 22, 23), (24, 26, 25), (24, 25, 27), (25, 28, 27), (28, 29, 27), (28, 30, 29), (30, 31, 29), (30, 32, 31), (32, 33, 31), (32, 34, 33), (34, 35, 33), (34, 36, 35), (36, 47, 35), (24, 37, 26), (37, 38, 26), (38, 37, 39), (40, 38, 39), (40, 39, 41), (42, 40, 41), (42, 41, 43), (44, 42, 43), (44, 43, 45), (46, 44, 45), (46, 45, 47), (36, 46, 47), (48, 50, 49), (48, 49, 51), (49, 52, 51), (52, 53, 51), (52, 54, 53), (54, 55, 53), (54, 56, 55), (56, 57, 55), (56, 58, 57), (58, 59, 57), (58, 60, 59), (60, 61, 59), (48, 62, 50), (62, 63, 50), (63, 62, 64), (65, 63, 64), (65, 64, 66), (67, 65, 66), (67, 66, 68), (69, 67, 68), (69, 68, 70), (71, 69, 70), (71, 70, 61), (60, 71, 61)])
me_a1_001.polygons.foreach_set('use_smooth', [True] * 72)
_uv = me_a1_001.uv_layers.new(name='UV')
_uv.uv.foreach_set('vector', [0.9887, 0.8101, 0.2891, 0.8102, 0.2891, 0.8023, 0.9887, 0.8101, 0.2891, 0.8023, 0.9887, 0.8022, 0.2891, 0.8023, 0.2891, 0.7944, 0.9887, 0.8022, 0.2891, 0.7944, 0.9887, 0.7942, 0.9887, 0.8022, 0.2891, 0.7944, 0.2891, 0.7864, 0.9887, 0.7942, 0.2891, 0.7864, 0.9887, 0.7863, 0.9887, 0.7942, 0.2891, 0.7864, 0.2891, 0.7785, 0.9887, 0.7863, 0.2891, 0.7785, 0.9887, 0.7784, 0.9887, 0.7863, 0.2891, 0.7785, 0.2891, 0.7706, 0.9887, 0.7784, 0.2891, 0.7706, 0.9887, 0.7705, 0.9887, 0.7784, 0.2891, 0.7706, 0.2891, 0.7627, 0.9887, 0.7705, 0.2891, 0.7627, 0.9887, 0.7626, 0.9887, 0.7705, 0.9887, 0.8101, 0.9887, 0.818, 0.2891, 0.8102, 0.9887, 0.818, 0.2891, 0.8181, 0.2891, 0.8102, 0.2891, 0.8181, 0.9887, 0.818, 0.9887, 0.8259, 0.2891, 0.826, 0.2891, 0.8181, 0.9887, 0.8259, 0.2891, 0.826, 0.9887, 0.8259, 0.9887, 0.8338, 0.2891, 0.8339, 0.2891, 0.826, 0.9887, 0.8338, 0.2891, 0.8339, 0.9887, 0.8338, 0.9887, 0.8417, 0.2891, 0.8419, 0.2891, 0.8339, 0.9887, 0.8417, 0.2891, 0.8419, 0.9887, 0.8417, 0.9887, 0.8497, 0.2891, 0.8498, 0.2891, 0.8419, 0.9887, 0.8497, 0.2891, 0.8498, 0.9887, 0.8497, 0.9887, 0.8576, 0.2891, 0.8577, 0.2891, 0.8498, 0.9887, 0.8576, 0.9887, 0.8101, 0.2891, 0.8102, 0.2891, 0.8023, 0.9887, 0.8101, 0.2891, 0.8023, 0.9887, 0.8022, 0.2891, 0.8023, 0.2891, 0.7944, 0.9887, 0.8022, 0.2891, 0.7944, 0.9887, 0.7942, 0.9887, 0.8022, 0.2891, 0.7944, 0.2891, 0.7864, 0.9887, 0.7942, 0.2891, 0.7864, 0.9887, 0.7863, 0.9887, 0.7942, 0.2891, 0.7864, 0.2891, 0.7785, 0.9887, 0.7863, 0.2891, 0.7785, 0.9887, 0.7784, 0.9887, 0.7863, 0.2891, 0.7785, 0.2891, 0.7706, 0.9887, 0.7784, 0.2891, 0.7706, 0.9887, 0.7705, 0.9887, 0.7784, 0.2891, 0.7706, 0.2891, 0.7627, 0.9887, 0.7705, 0.2891, 0.7627, 0.9887, 0.7626, 0.9887, 0.7705, 0.9887, 0.8101, 0.9887, 0.818, 0.2891, 0.8102, 0.9887, 0.818, 0.2891, 0.8181, 0.2891, 0.8102, 0.2891, 0.8181, 0.9887, 0.818, 0.9887, 0.8259, 0.2891, 0.826, 0.2891, 0.8181, 0.9887, 0.8259, 0.2891, 0.826, 0.9887, 0.8259, 0.9887, 0.8338, 0.2891, 0.8339, 0.2891, 0.826, 0.9887, 0.8338, 0.2891, 0.8339, 0.9887, 0.8338, 0.9887, 0.8417, 0.2891, 0.8419, 0.2891, 0.8339, 0.9887, 0.8417, 0.2891, 0.8419, 0.9887, 0.8417, 0.9887, 0.8497, 0.2891, 0.8498, 0.2891, 0.8419, 0.9887, 0.8497, 0.2891, 0.8498, 0.9887, 0.8497, 0.9887, 0.8576, 0.2891, 0.8577, 0.2891, 0.8498, 0.9887, 0.8576, 0.9887, 0.8101, 0.2891, 0.8102, 0.2891, 0.8023, 0.9887, 0.8101, 0.2891, 0.8023, 0.9887, 0.8022, 0.2891, 0.8023, 0.2891, 0.7944, 0.9887, 0.8022, 0.2891, 0.7944, 0.9887, 0.7942, 0.9887, 0.8022, 0.2891, 0.7944, 0.2891, 0.7864, 0.9887, 0.7942, 0.2891, 0.7864, 0.9887, 0.7863, 0.9887, 0.7942, 0.2891, 0.7864, 0.2891, 0.7785, 0.9887, 0.7863, 0.2891, 0.7785, 0.9887, 0.7784, 0.9887, 0.7863, 0.2891, 0.7785, 0.2891, 0.7706, 0.9887, 0.7784, 0.2891, 0.7706, 0.9887, 0.7705, 0.9887, 0.7784, 0.2891, 0.7706, 0.2891, 0.7627, 0.9887, 0.7705, 0.2891, 0.7627, 0.9887, 0.7626, 0.9887, 0.7705, 0.9887, 0.8101, 0.9887, 0.818, 0.2891, 0.8102, 0.9887, 0.818, 0.2891, 0.8181, 0.2891, 0.8102, 0.2891, 0.8181, 0.9887, 0.818, 0.9887, 0.8259, 0.2891, 0.826, 0.2891, 0.8181, 0.9887, 0.8259, 0.2891, 0.826, 0.9887, 0.8259, 0.9887, 0.8338, 0.2891, 0.8339, 0.2891, 0.826, 0.9887, 0.8338, 0.2891, 0.8339, 0.9887, 0.8338, 0.9887, 0.8417, 0.2891, 0.8419, 0.2891, 0.8339, 0.9887, 0.8417, 0.2891, 0.8419, 0.9887, 0.8417, 0.9887, 0.8497, 0.2891, 0.8498, 0.2891, 0.8419, 0.9887, 0.8497, 0.2891, 0.8498, 0.9887, 0.8497, 0.9887, 0.8576, 0.2891, 0.8577, 0.2891, 0.8498, 0.9887, 0.8576])
me_a1_001.materials.append(mat_2x1to1x1_001)
me_a1_001.use_remesh_fix_poles = True
me_a1_001.use_remesh_preserve_attributes = False
me_a1_001.use_mirror_vertex_groups = False
me_a1_001.update()
me_a1_001.normals_split_custom_set([tuple(v) for v in zip(*[iter([5.827e-08, -1.0, 5.827e-08, 2.622e-07, -1.0, 5.342e-08, -0.3884, -0.8998, -0.1987, 5.827e-08, -1.0, 5.827e-08, -0.3884, -0.8998, -0.1987, -0.3884, -0.8998, -0.1987, -0.3884, -0.8998, -0.1987, -0.7348, -0.5647, -0.3759, -0.3884, -0.8998, -0.1987, -0.7348, -0.5647, -0.3759, -0.7348, -0.5647, -0.3759, -0.3884, -0.8998, -0.1987, -0.7348, -0.5647, -0.3759, -0.8903, -1.517e-06, -0.4554, -0.7348, -0.5647, -0.3759, -0.8903, -1.517e-06, -0.4554, -0.8903, 1.397e-06, -0.4554, -0.7348, -0.5647, -0.3759, -0.8903, -1.517e-06, -0.4554, -0.7348, 0.5647, -0.3759, -0.8903, 1.397e-06, -0.4554, -0.7348, 0.5647, -0.3759, -0.7348, 0.5647, -0.3759, -0.8903, 1.397e-06, -0.4554, -0.7348, 0.5647, -0.3759, -0.3884, 0.8998, -0.1987, -0.7348, 0.5647, -0.3759, -0.3884, 0.8998, -0.1987, -0.3884, 0.8998, -0.1987, -0.7348, 0.5647, -0.3759, -0.3884, 0.8998, -0.1987, -7.673e-07, 1.0, -2.185e-07, -0.3884, 0.8998, -0.1987, -7.673e-07, 1.0, -2.185e-07, 7.77e-08, 1.0, 4.856e-09, -0.3884, 0.8998, -0.1987, 5.827e-08, -1.0, 5.827e-08, 0.3884, -0.8998, 0.1987, 2.622e-07, -1.0, 5.342e-08, 0.3884, -0.8998, 0.1987, 0.3884, -0.8998, 0.1987, 2.622e-07, -1.0, 5.342e-08, 0.3884, -0.8998, 0.1987, 0.3884, -0.8998, 0.1987, 0.7348, -0.5647, 0.3759, 0.7348, -0.5647, 0.3759, 0.3884, -0.8998, 0.1987, 0.7348, -0.5647, 0.3759, 0.7348, -0.5647, 0.3759, 0.7348, -0.5647, 0.3759, 0.8903, -1.043e-05, 0.4554, 0.8903, 1.052e-05, 0.4554, 0.7348, -0.5647, 0.3759, 0.8903, -1.043e-05, 0.4554, 0.8903, 1.052e-05, 0.4554, 0.8903, -1.043e-05, 0.4554, 0.7348, 0.5647, 0.3759, 0.7348, 0.5647, 0.3759, 0.8903, 1.052e-05, 0.4554, 0.7348, 0.5647, 0.3759, 0.7348, 0.5647, 0.3759, 0.7348, 0.5647, 0.3759, 0.3884, 0.8998, 0.1987, 0.3884, 0.8998, 0.1987, 0.7348, 0.5647, 0.3759, 0.3884, 0.8998, 0.1987, 0.3884, 0.8998, 0.1987, 0.3884, 0.8998, 0.1987, 7.77e-08, 1.0, 4.856e-09, -7.673e-07, 1.0, -2.185e-07, 0.3884, 0.8998, 0.1987, 7.77e-08, 1.0, 4.856e-09, -0.1736, 0.9848, 3.059e-07, -0.1736, 0.9848, -2.914e-08, 0.2262, 0.9536, -0.1987, -0.1736, 0.9848, 3.059e-07, 0.2262, 0.9536, -0.1987, 0.2262, 0.9536, -0.1987, 0.2262, 0.9536, -0.1987, 0.6255, 0.6837, -0.3758, 0.2262, 0.9536, -0.1987, 0.6255, 0.6837, -0.3758, 0.6255, 0.6837, -0.3759, 0.2262, 0.9536, -0.1987, 0.6255, 0.6837, -0.3758, 0.8768, 0.1546, -0.4554, 0.6255, 0.6837, -0.3759, 0.8768, 0.1546, -0.4554, 0.8768, 0.1546, -0.4554, 0.6255, 0.6837, -0.3759, 0.8768, 0.1546, -0.4554, 0.8217, -0.4285, -0.3759, 0.8768, 0.1546, -0.4554, 0.8217, -0.4285, -0.3759, 0.8217, -0.4285, -0.3759, 0.8768, 0.1546, -0.4554, 0.8217, -0.4285, -0.3759, 0.5387, -0.8187, -0.1987, 0.8217, -0.4285, -0.3759, 0.5387, -0.8187, -0.1987, 0.5387, -0.8187, -0.1987, 0.8217, -0.4285, -0.3759, 0.5387, -0.8187, -0.1987, 0.1736, -0.9848, -5.342e-08, 0.5387, -0.8187, -0.1987, 0.1736, -0.9848, -5.342e-08, 0.1736, -0.9848, 3.399e-07, 0.5387, -0.8187, -0.1987, -0.1736, 0.9848, 3.059e-07, -0.5387, 0.8187, 0.1987, -0.1736, 0.9848, -2.914e-08, -0.5387, 0.8187, 0.1987, -0.5387, 0.8187, 0.1987, -0.1736, 0.9848, -2.914e-08, -0.5387, 0.8187, 0.1987, -0.5387, 0.8187, 0.1987, -0.8217, 0.4285, 0.3759, -0.8217, 0.4285, 0.3759, -0.5387, 0.8187, 0.1987, -0.8217, 0.4285, 0.3759, -0.8217, 0.4285, 0.3759, -0.8217, 0.4285, 0.3759, -0.8768, -0.1546, 0.4554, -0.8768, -0.1546, 0.4554, -0.8217, 0.4285, 0.3759, -0.8768, -0.1546, 0.4554, -0.8768, -0.1546, 0.4554, -0.8768, -0.1546, 0.4554, -0.6255, -0.6837, 0.3759, -0.6255, -0.6837, 0.3758, -0.8768, -0.1546, 0.4554, -0.6255, -0.6837, 0.3759, -0.6255, -0.6837, 0.3758, -0.6255, -0.6837, 0.3759, -0.2262, -0.9536, 0.1987, -0.2262, -0.9536, 0.1987, -0.6255, -0.6837, 0.3758, -0.2262, -0.9536, 0.1987, -0.2262, -0.9536, 0.1987, -0.2262, -0.9536, 0.1987, 0.1736, -0.9848, 3.399e-07, 0.1736, -0.9848, -5.342e-08, -0.2262, -0.9536, 0.1987, 0.1736, -0.9848, 3.399e-07, 0.1736, 0.9848, 6.846e-07, 0.1736, 0.9848, 2.301e-06, 0.5378, 0.8195, -0.1981, 0.1736, 0.9848, 6.846e-07, 0.5378, 0.8195, -0.1981, 0.5378, 0.8195, -0.1981, 0.5378, 0.8195, -0.1981, 0.8211, 0.4299, -0.3754, 0.5378, 0.8195, -0.1981, 0.8211, 0.4299, -0.3754, 0.8211, 0.4299, -0.3754, 0.5378, 0.8195, -0.1981, 0.8211, 0.4299, -0.3754, 0.8768, -0.1546, -0.4554, 0.8211, 0.4299, -0.3754, 0.8768, -0.1546, -0.4554, 0.8768, -0.1546, -0.4554, 0.8211, 0.4299, -0.3754, 0.8768, -0.1546, -0.4554, 0.6246, -0.6848, -0.3755, 0.8768, -0.1546, -0.4554, 0.6246, -0.6848, -0.3755, 0.6245, -0.6848, -0.3754, 0.8768, -0.1546, -0.4554, 0.6246, -0.6848, -0.3755, 0.225, -0.954, -0.1981, 0.6245, -0.6848, -0.3754, 0.225, -0.954, -0.1981, 0.225, -0.954, -0.1981, 0.6245, -0.6848, -0.3754, 0.225, -0.954, -0.1981, -0.1736, -0.9848, -1.486e-06, 0.225, -0.954, -0.1981, -0.1736, -0.9848, -1.486e-06, -0.1737, -0.9848, 9.711e-08, 0.225, -0.954, -0.1981, 0.1736, 0.9848, 6.846e-07, -0.225, 0.954, 0.1981, 0.1736, 0.9848, 2.301e-06, -0.225, 0.954, 0.1981, -0.225, 0.954, 0.1981, 0.1736, 0.9848, 2.301e-06, -0.225, 0.954, 0.1981, -0.225, 0.954, 0.1981, -0.6245, 0.6848, 0.3754, -0.6246, 0.6848, 0.3754, -0.225, 0.954, 0.1981, -0.6245, 0.6848, 0.3754, -0.6246, 0.6848, 0.3754, -0.6245, 0.6848, 0.3754, -0.8768, 0.1546, 0.4554, -0.8768, 0.1546, 0.4554, -0.6246, 0.6848, 0.3754, -0.8768, 0.1546, 0.4554, -0.8768, 0.1546, 0.4554, -0.8768, 0.1546, 0.4554, -0.8211, -0.4299, 0.3754, -0.8211, -0.4299, 0.3754, -0.8768, 0.1546, 0.4554, -0.8211, -0.4299, 0.3754, -0.8211, -0.4299, 0.3754, -0.8211, -0.4299, 0.3754, -0.5378, -0.8195, 0.1981, -0.5377, -0.8195, 0.1981, -0.8211, -0.4299, 0.3754, -0.5378, -0.8195, 0.1981, -0.5377, -0.8195, 0.1981, -0.5378, -0.8195, 0.1981, -0.1737, -0.9848, 9.711e-08, -0.1736, -0.9848, -1.486e-06, -0.5377, -0.8195, 0.1981, -0.1737, -0.9848, 9.711e-08])] * 3)])
me_shockcylinder_001 = bpy.data.meshes.new('ShockCylinder.001')
me_shockcylinder_001.from_pydata([(-2.958e-10, -0.027, -0.0929), (-0.0135, -0.02339, 0.4515), (-2.958e-10, -0.027, 0.4515), (-0.0135, -0.02339, -0.0929), (-0.02339, -0.0135, 0.4515), (-0.02339, -0.0135, -0.0929), (-0.027, -3.628e-08, 0.4515), (-0.027, 3.687e-08, -0.0929), (-0.02339, 0.0135, 0.4515), (-0.02339, 0.0135, -0.0929), (-0.0135, 0.02339, 0.4515), (-0.0135, 0.02339, -0.0929), (-3.782e-09, 0.027, 0.4515), (-3.782e-09, 0.027, -0.0929), (0.0135, 0.02339, 0.4515), (0.0135, 0.02339, -0.0929), (0.02339, 0.0135, 0.4515), (0.02339, 0.0135, -0.0929), (0.027, -2.431e-08, 0.4515), (0.027, 4.883e-08, -0.0929), (0.02339, -0.0135, 0.4515), (0.02339, -0.0135, -0.0929), (0.0135, -0.02339, -0.0929), (0.0135, -0.02339, 0.4515)], [], [(0, 2, 1), (0, 1, 3), (1, 4, 3), (4, 5, 3), (4, 6, 5), (6, 7, 5), (6, 8, 7), (8, 9, 7), (8, 10, 9), (10, 11, 9), (10, 12, 11), (12, 13, 11), (12, 14, 13), (14, 15, 13), (14, 16, 15), (16, 17, 15), (16, 18, 17), (18, 19, 17), (18, 20, 19), (20, 21, 19), (20, 23, 21), (23, 22, 21), (0, 22, 2), (22, 23, 2)])
me_shockcylinder_001.polygons.foreach_set('use_smooth', [True] * 24)
_uv = me_shockcylinder_001.uv_layers.new(name='UV')
_uv.uv.foreach_set('vector', [0.7604, 0.01122, 0.7604, 0.6528, 0.747, 0.6528, 0.7604, 0.01122, 0.747, 0.6528, 0.747, 0.01122, 0.747, 0.6528, 0.7336, 0.6528, 0.747, 0.01122, 0.7336, 0.6528, 0.7336, 0.01122, 0.747, 0.01122, 0.7336, 0.6528, 0.7202, 0.6528, 0.7336, 0.01122, 0.7202, 0.6528, 0.7202, 0.01122, 0.7336, 0.01122, 0.7202, 0.6528, 0.7067, 0.6528, 0.7202, 0.01122, 0.7067, 0.6528, 0.7067, 0.01122, 0.7202, 0.01122, 0.7067, 0.6528, 0.6933, 0.6528, 0.7067, 0.01122, 0.6933, 0.6528, 0.6933, 0.01122, 0.7067, 0.01122, 0.6933, 0.6528, 0.6799, 0.6528, 0.6933, 0.01122, 0.6799, 0.6528, 0.6799, 0.01122, 0.6933, 0.01122, 0.6799, 0.6528, 0.6665, 0.6528, 0.6799, 0.01122, 0.6665, 0.6528, 0.6665, 0.01122, 0.6799, 0.01122, 0.6665, 0.6528, 0.6531, 0.6528, 0.6665, 0.01122, 0.6531, 0.6528, 0.6531, 0.01122, 0.6665, 0.01122, 0.6531, 0.6528, 0.6397, 0.6528, 0.6531, 0.01122, 0.6397, 0.6528, 0.6397, 0.01122, 0.6531, 0.01122, 0.6397, 0.6528, 0.6263, 0.6528, 0.6397, 0.01122, 0.6263, 0.6528, 0.6263, 0.01122, 0.6397, 0.01122, 0.6263, 0.6528, 0.6128, 0.6528, 0.6263, 0.01122, 0.6128, 0.6528, 0.6128, 0.01122, 0.6263, 0.01122, 0.7604, 0.01122, 0.7738, 0.01122, 0.7604, 0.6528, 0.7738, 0.01122, 0.7738, 0.6528, 0.7604, 0.6528])
me_shockcylinder_001.materials.append(mat_2x1to1x1_001)
me_shockcylinder_001.use_remesh_fix_poles = True
me_shockcylinder_001.use_remesh_preserve_attributes = False
me_shockcylinder_001.use_mirror_vertex_groups = False
me_shockcylinder_001.update()
me_shockcylinder_001.normals_split_custom_set([tuple(v) for v in zip(*[iter([-1.336e-06, -1.0, -1.346e-07, 1.581e-06, -1.0, -1.346e-07, -0.5, -0.866, -1.168e-07, -1.336e-06, -1.0, -1.346e-07, -0.5, -0.866, -1.168e-07, -0.5, -0.866, -1.168e-07, -0.5, -0.866, -1.168e-07, -0.866, -0.5, -6.756e-08, -0.5, -0.866, -1.168e-07, -0.866, -0.5, -6.756e-08, -0.866, -0.5, -6.756e-08, -0.5, -0.866, -1.168e-07, -0.866, -0.5, -6.756e-08, -1.0, -1.404e-06, -2.049e-13, -0.866, -0.5, -6.756e-08, -1.0, -1.404e-06, -2.049e-13, -1.0, 1.591e-06, 2.436e-10, -0.866, -0.5, -6.756e-08, -1.0, -1.404e-06, -2.049e-13, -0.866, 0.5, 6.559e-08, -1.0, 1.591e-06, 2.436e-10, -0.866, 0.5, 6.559e-08, -0.866, 0.5, 6.778e-08, -1.0, 1.591e-06, 2.436e-10, -0.866, 0.5, 6.559e-08, -0.5, 0.866, 1.149e-07, -0.866, 0.5, 6.778e-08, -0.5, 0.866, 1.149e-07, -0.5, 0.866, 1.207e-07, -0.866, 0.5, 6.778e-08, -0.5, 0.866, 1.149e-07, -1.601e-06, 1.0, 1.387e-07, -0.5, 0.866, 1.207e-07, -1.601e-06, 1.0, 1.387e-07, 1.375e-06, 1.0, 1.387e-07, -0.5, 0.866, 1.207e-07, -1.601e-06, 1.0, 1.387e-07, 0.5, 0.866, 1.207e-07, 1.375e-06, 1.0, 1.387e-07, 0.5, 0.866, 1.207e-07, 0.5, 0.866, 1.168e-07, 1.375e-06, 1.0, 1.387e-07, 0.5, 0.866, 1.207e-07, 0.866, 0.5, 6.756e-08, 0.5, 0.866, 1.168e-07, 0.866, 0.5, 6.756e-08, 0.866, 0.5, 6.732e-08, 0.5, 0.866, 1.168e-07, 0.866, 0.5, 6.756e-08, 1.0, 1.974e-06, 2.436e-10, 0.866, 0.5, 6.732e-08, 1.0, 1.974e-06, 2.436e-10, 1.0, -1.1e-06, -2.436e-10, 0.866, 0.5, 6.732e-08, 1.0, 1.974e-06, 2.436e-10, 0.866, -0.5, -6.732e-08, 1.0, -1.1e-06, -2.436e-10, 0.866, -0.5, -6.732e-08, 0.866, -0.5, -6.756e-08, 1.0, -1.1e-06, -2.436e-10, 0.866, -0.5, -6.732e-08, 0.5, -0.866, -1.168e-07, 0.866, -0.5, -6.756e-08, 0.5, -0.866, -1.168e-07, 0.5, -0.866, -1.168e-07, 0.866, -0.5, -6.756e-08, -1.336e-06, -1.0, -1.346e-07, 0.5, -0.866, -1.168e-07, 1.581e-06, -1.0, -1.346e-07, 0.5, -0.866, -1.168e-07, 0.5, -0.866, -1.168e-07, 1.581e-06, -1.0, -1.346e-07])] * 3)])
me_skid_001 = bpy.data.meshes.new('skid.001')
me_skid_001.from_pydata([(-0.6355, 0.167, -0.07742), (0.6355, -0.167, -0.07742), (0.6855, 0.167, -0.03301), (-0.6355, -0.167, -0.07742), (0.6355, -0.217, -0.03301), (-0.6355, -0.217, -0.04201), (-0.6355, -0.217, -0.03301), (-0.8685, -0.167, 0.02399), (-0.6355, 0.217, -0.04201), (0.6355, 0.167, -0.07742), (-0.8685, -0.167, 0.01499), (-0.8685, 0.167, 0.02399), (0.6855, -0.167, -0.03301), (0.6355, -0.217, -0.04201), (0.6855, -0.167, -0.04201), (-0.6355, -0.167, -0.112), (0.6355, 0.217, -0.03301), (0.6855, 0.167, -0.04201), (-0.6355, 0.217, -0.03301), (0.6355, 0.167, -0.112), (0.6355, 0.217, -0.04201), (-0.6355, 0.167, -0.112), (0.6355, -0.167, -0.112), (-0.8685, 0.167, 0.01499), (0.0807, 0.0412, -0.0008822), (-0.0807, -0.0412, -0.0008822), (-0.0807, 0.0412, -0.0008822), (-0.0807, -0.0412, -0.05864), (0.0807, 0.0412, -0.05864), (0.0807, -0.0412, -0.05864), (-0.0807, 0.0412, -0.05864), (0.0807, -0.0412, -0.0008822), (-0.1139, 0.02526, -0.0132), (-0.1139, 0.02526, -0.0811), (-0.2215, -0.02526, -0.0811), (-0.2215, -0.02526, -0.0132), (-0.2215, 0.02526, -0.0132), (-0.1139, -0.02526, -0.0811), (-0.2215, 0.02526, -0.0811), (-0.1139, -0.02526, -0.0132), (0.2468, 0.04296, -0.0811), (0.2468, -0.04296, -0.0811), (0.1393, 0.04296, -0.0132), (0.1393, -0.04296, -0.0811), (0.1393, 0.04296, -0.0811), (0.2468, -0.04296, -0.0132), (0.1393, -0.04296, -0.0132), (0.2468, 0.04296, -0.0132), (0.4471, -0.07081, -0.07743), (0.2778, -0.01842, -0.0191), (-0.4471, -0.01842, -0.07743), (0.4471, -0.01842, -0.07743), (-0.2778, -0.01842, -0.0191), (-0.2778, -0.04696, -0.0191), (-0.4471, -0.07081, -0.07743), (0.2778, -0.04696, -0.0191), (0.4471, 0.01842, -0.07742), (0.2778, 0.04696, -0.0191), (-0.4471, 0.07081, -0.07742), (-0.2778, 0.04696, -0.0191), (0.4471, 0.07081, -0.07742), (-0.2778, 0.01842, -0.0191), (0.2778, 0.01842, -0.0191), (-0.4471, 0.01842, -0.07742)], [], [(0, 3, 1), (0, 1, 9), (6, 4, 3), (4, 1, 3), (1, 12, 9), (12, 2, 9), (0, 9, 18), (9, 16, 18), (0, 11, 3), (11, 7, 3), (6, 5, 4), (5, 13, 4), (3, 7, 6), (14, 17, 12), (17, 2, 12), (12, 1, 4), (16, 20, 18), (20, 8, 18), (2, 16, 9), (7, 11, 10), (11, 23, 10), (0, 18, 11), (7, 10, 6), (10, 5, 6), (4, 13, 12), (13, 14, 12), (5, 15, 13), (15, 22, 13), (22, 19, 14), (19, 17, 14), (2, 17, 16), (17, 20, 16), (11, 18, 23), (18, 8, 23), (20, 19, 8), (19, 21, 8), (23, 21, 10), (21, 15, 10), (21, 19, 15), (19, 22, 15), (15, 5, 10), (22, 14, 13), (19, 20, 17), (8, 21, 23), (29, 28, 24), (29, 24, 31), (25, 27, 31), (27, 29, 31), (26, 30, 25), (30, 27, 25), (30, 26, 28), (26, 24, 28), (29, 27, 28), (27, 30, 28), (25, 31, 26), (31, 24, 26), (37, 33, 32), (37, 32, 39), (35, 34, 39), (34, 37, 39), (36, 38, 35), (38, 34, 35), (38, 36, 33), (36, 32, 33), (37, 34, 33), (34, 38, 33), (35, 39, 36), (39, 32, 36), (41, 40, 47), (41, 47, 45), (46, 43, 45), (43, 41, 45), (42, 44, 46), (44, 43, 46), (44, 42, 40), (42, 47, 40), (41, 43, 40), (43, 44, 40), (46, 45, 42), (45, 47, 42), (51, 55, 48), (51, 49, 55), (52, 49, 50), (50, 49, 51), (53, 52, 54), (54, 52, 50), (54, 48, 53), (53, 48, 55), (52, 53, 49), (49, 53, 55), (57, 62, 60), (60, 62, 56), (59, 57, 58), (58, 57, 60), (61, 59, 63), (63, 59, 58), (62, 61, 56), (56, 61, 63), (59, 61, 57), (57, 61, 62)])
_uv = me_skid_001.uv_layers.new(name='UV')
_uv.uv.foreach_set('vector', [0.6089, 0.7182, 0.6087, 0.6738, 0.7741, 0.6733, 0.6089, 0.7182, 0.7741, 0.6733, 0.7743, 0.7177, 0.6075, 0.6672, 0.7729, 0.6667, 0.6087, 0.6738, 0.7729, 0.6667, 0.7741, 0.6733, 0.6087, 0.6738, 0.7741, 0.6733, 0.78, 0.6733, 0.7743, 0.7177, 0.78, 0.6733, 0.7802, 0.7177, 0.7743, 0.7177, 0.6089, 0.7182, 0.7743, 0.7177, 0.6077, 0.7249, 0.7743, 0.7177, 0.7731, 0.7244, 0.6077, 0.7249, 0.6089, 0.7182, 0.5758, 0.7183, 0.6087, 0.6738, 0.5758, 0.7183, 0.5757, 0.674, 0.6087, 0.6738, 0.2773, 0.5569, 0.2878, 0.5587, 0.2848, 0.6933, 0.2878, 0.5587, 0.2884, 0.692, 0.2848, 0.6933, 0.6087, 0.6738, 0.5757, 0.674, 0.6075, 0.6672, 0.3031, 0.7041, 0.3522, 0.706, 0.3021, 0.7075, 0.3522, 0.706, 0.3529, 0.7106, 0.3021, 0.7075, 0.7741, 0.6733, 0.7741, 0.6645, 0.779, 0.6679, 0.3708, 0.6939, 0.3672, 0.6925, 0.3853, 0.5554, 0.3672, 0.6925, 0.3753, 0.5571, 0.3853, 0.5554, 0.7743, 0.7177, 0.7791, 0.7232, 0.7743, 0.7266, 0.2974, 0.4949, 0.3663, 0.4949, 0.3022, 0.5044, 0.3663, 0.4949, 0.3613, 0.5031, 0.3022, 0.5044, 0.6089, 0.7182, 0.6077, 0.7249, 0.5758, 0.7183, 0.2974, 0.4949, 0.3022, 0.5044, 0.2773, 0.5569, 0.3022, 0.5044, 0.2878, 0.5587, 0.2773, 0.5569, 0.2848, 0.6933, 0.2884, 0.692, 0.3021, 0.7075, 0.2884, 0.692, 0.3031, 0.7041, 0.3021, 0.7075, 0.2878, 0.5587, 0.3081, 0.5604, 0.2884, 0.692, 0.3081, 0.5604, 0.3066, 0.6887, 0.2884, 0.692, 0.3066, 0.6887, 0.3477, 0.6897, 0.3031, 0.7041, 0.3477, 0.6897, 0.3522, 0.706, 0.3031, 0.7041, 0.3529, 0.7106, 0.3522, 0.706, 0.3708, 0.6939, 0.3522, 0.706, 0.3672, 0.6925, 0.3708, 0.6939, 0.3663, 0.4949, 0.3853, 0.5554, 0.3613, 0.5031, 0.3853, 0.5554, 0.3753, 0.5571, 0.3613, 0.5031, 0.3672, 0.6925, 0.3477, 0.6897, 0.3753, 0.5571, 0.3477, 0.6897, 0.3556, 0.5591, 0.3753, 0.5571, 0.3613, 0.5031, 0.3556, 0.5591, 0.3022, 0.5044, 0.3556, 0.5591, 0.3081, 0.5604, 0.3022, 0.5044, 0.3556, 0.5591, 0.3477, 0.6897, 0.3081, 0.5604, 0.3477, 0.6897, 0.3066, 0.6887, 0.3081, 0.5604, 0.3081, 0.5604, 0.2878, 0.5587, 0.3022, 0.5044, 0.3066, 0.6887, 0.3031, 0.7041, 0.2884, 0.692, 0.3477, 0.6897, 0.3672, 0.6925, 0.3522, 0.706, 0.3753, 0.5571, 0.3556, 0.5591, 0.3613, 0.5031, 0.4722, 0.6892, 0.472, 0.6255, 0.5357, 0.6253, 0.4722, 0.6892, 0.5357, 0.6253, 0.5359, 0.689, 0.4718, 0.6253, 0.4081, 0.6251, 0.472, 0.5616, 0.4081, 0.6251, 0.4083, 0.5614, 0.472, 0.5616, 0.5359, 0.6251, 0.4722, 0.6253, 0.5357, 0.5614, 0.4722, 0.6253, 0.472, 0.5616, 0.5357, 0.5614, 0.5357, 0.4975, 0.5359, 0.5612, 0.472, 0.4977, 0.5359, 0.5612, 0.4722, 0.5614, 0.472, 0.4977, 0.4083, 0.6892, 0.4081, 0.6255, 0.472, 0.689, 0.4081, 0.6255, 0.4718, 0.6253, 0.472, 0.689, 0.4081, 0.4977, 0.4718, 0.4975, 0.4083, 0.5614, 0.4718, 0.4975, 0.472, 0.5612, 0.4083, 0.5614, 0.4722, 0.6892, 0.472, 0.6255, 0.5357, 0.6253, 0.4722, 0.6892, 0.5357, 0.6253, 0.5359, 0.689, 0.4718, 0.6253, 0.4081, 0.6251, 0.472, 0.5616, 0.4081, 0.6251, 0.4083, 0.5614, 0.472, 0.5616, 0.5359, 0.6251, 0.4722, 0.6253, 0.5357, 0.5614, 0.4722, 0.6253, 0.472, 0.5616, 0.5357, 0.5614, 0.5357, 0.4975, 0.5359, 0.5612, 0.472, 0.4977, 0.5359, 0.5612, 0.4722, 0.5614, 0.472, 0.4977, 0.4083, 0.6892, 0.4081, 0.6255, 0.472, 0.689, 0.4081, 0.6255, 0.4718, 0.6253, 0.472, 0.689, 0.4081, 0.4977, 0.4718, 0.4975, 0.4083, 0.5614, 0.4718, 0.4975, 0.472, 0.5612, 0.4083, 0.5614, 0.4722, 0.6892, 0.472, 0.6255, 0.5357, 0.6253, 0.4722, 0.6892, 0.5357, 0.6253, 0.5359, 0.689, 0.4718, 0.6253, 0.4081, 0.6251, 0.472, 0.5616, 0.4081, 0.6251, 0.4083, 0.5614, 0.472, 0.5616, 0.5359, 0.6251, 0.4722, 0.6253, 0.5357, 0.5614, 0.4722, 0.6253, 0.472, 0.5616, 0.5357, 0.5614, 0.5357, 0.4975, 0.5359, 0.5612, 0.472, 0.4977, 0.5359, 0.5612, 0.4722, 0.5614, 0.472, 0.4977, 0.4083, 0.6892, 0.4081, 0.6255, 0.472, 0.689, 0.4081, 0.6255, 0.4718, 0.6253, 0.472, 0.689, 0.4081, 0.4977, 0.4718, 0.4975, 0.4083, 0.5614, 0.4718, 0.4975, 0.472, 0.5612, 0.4083, 0.5614, 0.9516, 0.5625, 0.969, 0.4593, 0.9835, 0.5625, 0.9516, 0.5625, 0.9516, 0.4593, 0.969, 0.4593, 0.8522, 0.1483, 0.8522, 0.4309, 0.8225, 0.06225, 0.8225, 0.06225, 0.8522, 0.4309, 0.8225, 0.5169, 0.969, 0.1202, 0.9516, 0.1202, 0.9835, 0.01693, 0.9835, 0.01693, 0.9516, 0.1202, 0.9516, 0.01693, 0.8584, 0.06225, 0.8584, 0.5169, 0.888, 0.1483, 0.888, 0.1483, 0.8584, 0.5169, 0.888, 0.4309, 0.9516, 0.1202, 0.969, 0.1202, 0.9516, 0.4593, 0.9516, 0.4593, 0.969, 0.1202, 0.969, 0.4593, 0.9117, 0.4593, 0.9291, 0.4593, 0.8971, 0.5625, 0.8971, 0.5625, 0.9291, 0.4593, 0.9291, 0.5625, 0.888, 0.1483, 0.888, 0.4309, 0.8584, 0.06225, 0.8584, 0.06225, 0.888, 0.4309, 0.8584, 0.5169, 0.9291, 0.1202, 0.9117, 0.1202, 0.9291, 0.01693, 0.9291, 0.01693, 0.9117, 0.1202, 0.8971, 0.01693, 0.8522, 0.4309, 0.8522, 0.1483, 0.8225, 0.5169, 0.8225, 0.5169, 0.8522, 0.1483, 0.8225, 0.06225, 0.9117, 0.1202, 0.9291, 0.1202, 0.9117, 0.4593, 0.9117, 0.4593, 0.9291, 0.1202, 0.9291, 0.4593])
me_skid_001.materials.append(mat_2x1to1x1_001)
me_skid_001.use_remesh_fix_poles = True
me_skid_001.use_remesh_preserve_attributes = False
me_skid_001.use_mirror_vertex_groups = False
me_skid_001.update()
me_skid_001.normals_split_custom_set([tuple(v) for v in zip(*[iter([3.34e-09, -1.785e-07, 1.0, 3.34e-09, -1.785e-07, 1.0, 3.34e-09, -1.785e-07, 1.0, 0.0, -1.785e-07, 1.0, 0.0, -1.785e-07, 1.0, 0.0, -1.785e-07, 1.0, 5.478e-09, 0.6641, 0.7476, 5.478e-09, 0.6641, 0.7476, 5.478e-09, 0.6641, 0.7476, 1.071e-08, 0.6641, 0.7476, 1.071e-08, 0.6641, 0.7476, 1.071e-08, 0.6641, 0.7476, -0.6641, -1.668e-07, 0.7476, -0.6641, -1.668e-07, 0.7476, -0.6641, -1.668e-07, 0.7476, -0.6641, -1.668e-07, 0.7476, -0.6641, -1.668e-07, 0.7476, -0.6641, -1.668e-07, 0.7476, -5.478e-09, -0.6641, 0.7476, -5.478e-09, -0.6641, 0.7476, -5.478e-09, -0.6641, 0.7476, -1.034e-08, -0.6641, 0.7476, -1.034e-08, -0.6641, 0.7476, -1.034e-08, -0.6641, 0.7476, 0.3991, -1.756e-07, 0.9169, 0.3991, -1.756e-07, 0.9169, 0.3991, -1.756e-07, 0.9169, 0.3991, -1.756e-07, 0.9169, 0.3991, -1.756e-07, 0.9169, 0.3991, -1.756e-07, 0.9169, -1.172e-08, -1.0, 0.0, -1.172e-08, -1.0, 0.0, -1.172e-08, -1.0, 0.0, -1.172e-08, -1.0, 0.0, -1.172e-08, -1.0, 0.0, -1.172e-08, -1.0, 0.0, 0.3094, 0.6315, 0.7109, 0.3094, 0.6315, 0.7109, 0.3094, 0.6315, 0.7109, 1.0, 0.0, 0.0, 1.0, 0.0, 0.0, 1.0, 0.0, 0.0, 1.0, -7.931e-08, 0.0, 1.0, -7.931e-08, 0.0, 1.0, -7.931e-08, 0.0, -0.5532, 0.5532, 0.6228, -0.5532, 0.5532, 0.6228, -0.5532, 0.5532, 0.6228, 1.172e-08, 1.0, 0.0, 1.172e-08, 1.0, 0.0, 1.172e-08, 1.0, 0.0, 1.172e-08, 1.0, 0.0, 1.172e-08, 1.0, 0.0, 1.172e-08, 1.0, 0.0, -0.5532, -0.5532, 0.6228, -0.5532, -0.5532, 0.6228, -0.5532, -0.5532, 0.6228, -1.0, 6.196e-07, 0.0, -1.0, 6.196e-07, 0.0, -1.0, 6.196e-07, 0.0, -1.0, -3.619e-07, 0.0, -1.0, -3.619e-07, 0.0, -1.0, -3.619e-07, 0.0, 0.3094, -0.6315, 0.7109, 0.3094, -0.6315, 0.7109, 0.3094, -0.6315, 0.7109, -0.2098, -0.9777, 0.0, -0.2098, -0.9777, 0.0, -0.2098, -0.9777, 0.0, -0.2098, -0.9777, 0.0, -0.2098, -0.9777, 0.0, -0.2098, -0.9777, 0.0, 0.7071, -0.7071, 0.0, 0.7071, -0.7071, 0.0, 0.7071, -0.7071, 0.0, 0.7071, -0.7071, 0.0, 0.7071, -0.7071, 0.0, 0.7071, -0.7071, 0.0, -8.518e-09, -0.8137, -0.5812, -8.518e-09, -0.8137, -0.5812, -8.518e-09, -0.8137, -0.5812, -8.518e-09, -0.8137, -0.5812, -8.518e-09, -0.8137, -0.5812, -8.518e-09, -0.8137, -0.5812, 0.8137, 2.593e-07, -0.5812, 0.8137, 2.593e-07, -0.5812, 0.8137, 2.593e-07, -0.5812, 0.8137, -8.298e-09, -0.5812, 0.8137, -8.298e-09, -0.5812, 0.8137, -8.298e-09, -0.5812, 0.7071, 0.7071, 0.0, 0.7071, 0.7071, 0.0, 0.7071, 0.7071, 0.0, 0.7071, 0.7071, 0.0, 0.7071, 0.7071, 0.0, 0.7071, 0.7071, 0.0, -0.2098, 0.9777, 0.0, -0.2098, 0.9777, 0.0, -0.2098, 0.9777, 0.0, -0.2098, 0.9777, 0.0, -0.2098, 0.9777, 0.0, -0.2098, 0.9777, 0.0, 8.518e-09, 0.8137, -0.5812, 8.518e-09, 0.8137, -0.5812, 8.518e-09, 0.8137, -0.5812, 8.518e-09, 0.8137, -0.5812, 8.518e-09, 0.8137, -0.5812, 8.518e-09, 0.8137, -0.5812, -0.4786, 1.681e-07, -0.878, -0.4786, 1.681e-07, -0.878, -0.4786, 1.681e-07, -0.878, -0.4786, 1.681e-07, -0.878, -0.4786, 1.681e-07, -0.878, -0.4786, 1.681e-07, -0.878, 1.755e-08, 1.785e-07, -1.0, 1.755e-08, 1.785e-07, -1.0, 1.755e-08, 1.785e-07, -1.0, -9.688e-09, 1.785e-07, -1.0, -9.688e-09, 1.785e-07, -1.0, -9.688e-09, 1.785e-07, -1.0, -0.302, -0.7757, -0.5541, -0.302, -0.7757, -0.5541, -0.302, -0.7757, -0.5541, 0.6312, -0.6312, -0.4508, 0.6312, -0.6312, -0.4508, 0.6312, -0.6312, -0.4508, 0.6312, 0.6312, -0.4508, 0.6312, 0.6312, -0.4508, 0.6312, 0.6312, -0.4508, -0.302, 0.7757, -0.5541, -0.302, 0.7757, -0.5541, -0.302, 0.7757, -0.5541, 1.0, 0.0, 0.0, 1.0, 0.0, 0.0, 1.0, 0.0, 0.0, 1.0, 0.0, 0.0, 1.0, 0.0, 0.0, 1.0, 0.0, 0.0, -2.308e-08, -1.0, -2.997e-07, -2.308e-08, -1.0, -2.997e-07, -2.308e-08, -1.0, -2.997e-07, -2.308e-08, -1.0, 0.0, -2.308e-08, -1.0, 0.0, -2.308e-08, -1.0, 0.0, -1.0, 0.0, 0.0, -1.0, 0.0, 0.0, -1.0, 0.0, 0.0, -1.0, 0.0, 0.0, -1.0, 0.0, 0.0, -1.0, 0.0, 0.0, 2.308e-08, 1.0, 0.0, 2.308e-08, 1.0, 0.0, 2.308e-08, 1.0, 0.0, 2.308e-08, 1.0, 2.997e-07, 2.308e-08, 1.0, 2.997e-07, 2.308e-08, 1.0, 2.997e-07, -7.002e-08, 0.0, -1.0, -7.002e-08, 0.0, -1.0, -7.002e-08, 0.0, -1.0, 3.717e-08, 0.0, -1.0, 3.717e-08, 0.0, -1.0, 3.717e-08, 0.0, -1.0, 1.094e-09, 0.0, 1.0, 1.094e-09, 0.0, 1.0, 1.094e-09, 0.0, 1.0, -5.999e-10, 0.0, 1.0, -5.999e-10, 0.0, 1.0, -5.999e-10, 0.0, 1.0, 1.0, 0.0, 0.0, 1.0, 0.0, 0.0, 1.0, 0.0, 0.0, 1.0, 0.0, 0.0, 1.0, 0.0, 0.0, 1.0, 0.0, 0.0, 0.0, -1.0, -1.275e-07, 0.0, -1.0, -1.275e-07, 0.0, -1.0, -1.275e-07, 0.0, -1.0, -1.275e-07, 0.0, -1.0, -1.275e-07, 0.0, -1.0, -1.275e-07, -1.0, 0.0, 0.0, -1.0, 0.0, 0.0, -1.0, 0.0, 0.0, -1.0, 0.0, 0.0, -1.0, 0.0, 0.0, -1.0, 0.0, 0.0, 0.0, 1.0, 1.275e-07, 0.0, 1.0, 1.275e-07, 0.0, 1.0, 1.275e-07, 0.0, 1.0, 1.275e-07, 0.0, 1.0, 1.275e-07, 0.0, 1.0, 1.275e-07, 0.0, 0.0, -1.0, 0.0, 0.0, -1.0, 0.0, 0.0, -1.0, 0.0, 0.0, -1.0, 0.0, 0.0, -1.0, 0.0, 0.0, -1.0, 0.0, 0.0, 1.0, 0.0, 0.0, 1.0, 0.0, 0.0, 1.0, 0.0, 0.0, 1.0, 0.0, 0.0, 1.0, 0.0, 0.0, 1.0, 1.0, 0.0, 0.0, 1.0, 0.0, 0.0, 1.0, 0.0, 0.0, 1.0, 0.0, 0.0, 1.0, 0.0, 0.0, 1.0, 0.0, 0.0, -3.464e-08, -1.0, -2.55e-07, -3.464e-08, -1.0, -2.55e-07, -3.464e-08, -1.0, -2.55e-07, 0.0, -1.0, -1.275e-07, 0.0, -1.0, -1.275e-07, 0.0, -1.0, -1.275e-07, -1.0, 0.0, 0.0, -1.0, 0.0, 0.0, -1.0, 0.0, 0.0, -1.0, 0.0, 0.0, -1.0, 0.0, 0.0, -1.0, 0.0, 0.0, 0.0, 1.0, 1.275e-07, 0.0, 1.0, 1.275e-07, 0.0, 1.0, 1.275e-07, 3.464e-08, 1.0, 2.55e-07, 3.464e-08, 1.0, 2.55e-07, 3.464e-08, 1.0, 2.55e-07, 0.0, 0.0, -1.0, 0.0, 0.0, -1.0, 0.0, 0.0, -1.0, 0.0, 0.0, -1.0, 0.0, 0.0, -1.0, 0.0, 0.0, -1.0, 0.0, 0.0, 1.0, 0.0, 0.0, 1.0, 0.0, 0.0, 1.0, 1.064e-08, 0.0, 1.0, 1.064e-08, 0.0, 1.0, 1.064e-08, 0.0, 1.0, 0.3259, 0.0, 0.9454, 0.3259, 0.0, 0.9454, 0.3259, 0.0, 0.9454, 0.3259, 0.0, 0.9454, 0.3259, 0.0, 0.9454, 0.3259, 0.0, 0.9454, 1.006e-08, 1.0, -1.149e-07, 1.006e-08, 1.0, -1.149e-07, 1.006e-08, 1.0, -1.149e-07, 1.042e-08, 1.0, -2.59e-07, 1.042e-08, 1.0, -2.59e-07, 1.042e-08, 1.0, -2.59e-07, -0.3259, 0.0, 0.9454, -0.3259, 0.0, 0.9454, -0.3259, 0.0, 0.9454, -0.3259, 0.0, 0.9454, -0.3259, 0.0, 0.9454, -0.3259, 0.0, 0.9454, -1.653e-08, -0.9256, 0.3785, -1.653e-08, -0.9256, 0.3785, -1.653e-08, -0.9256, 0.3785, -1.33e-08, -0.9256, 0.3785, -1.33e-08, -0.9256, 0.3785, -1.33e-08, -0.9256, 0.3785, 0.0, 0.0, 1.0, 0.0, 0.0, 1.0, 0.0, 0.0, 1.0, 4.077e-09, 0.0, 1.0, 4.077e-09, 0.0, 1.0, 4.077e-09, 0.0, 1.0, 0.3259, 0.0, 0.9454, 0.3259, 0.0, 0.9454, 0.3259, 0.0, 0.9454, 0.3259, 0.0, 0.9454, 0.3259, 0.0, 0.9454, 0.3259, 0.0, 0.9454, 1.33e-08, 0.9256, 0.3785, 1.33e-08, 0.9256, 0.3785, 1.33e-08, 0.9256, 0.3785, 1.653e-08, 0.9256, 0.3785, 1.653e-08, 0.9256, 0.3785, 1.653e-08, 0.9256, 0.3785, -0.3259, 0.0, 0.9454, -0.3259, 0.0, 0.9454, -0.3259, 0.0, 0.9454, -0.3259, 0.0, 0.9454, -0.3259, 0.0, 0.9454, -0.3259, 0.0, 0.9454, -1.006e-08, -1.0, 1.149e-07, -1.006e-08, -1.0, 1.149e-07, -1.006e-08, -1.0, 1.149e-07, -1.042e-08, -1.0, 1.607e-07, -1.042e-08, -1.0, 1.607e-07, -1.042e-08, -1.0, 1.607e-07, 0.0, 0.0, 1.0, 0.0, 0.0, 1.0, 0.0, 0.0, 1.0, -6.119e-09, 0.0, 1.0, -6.119e-09, 0.0, 1.0, -6.119e-09, 0.0, 1.0])] * 3)])
me_b2_001 = bpy.data.meshes.new('b2.001')
me_b2_001.from_pydata([(0.1078, 0.4992, 0.07348), (-0.1078, 0.4992, 0.07348), (-0.1078, -0.4992, 0.07348), (0.1078, -0.4992, 0.07348), (-0.1354, -0.6269, 0.1973), (0.1354, 0.6269, 0.1973), (-0.1354, 0.6269, 0.1973), (0.1354, 0.6269, 0.7193), (-0.1354, 0.6269, 0.7193), (0.1354, -0.6269, 0.1973), (-0.1354, -0.6269, 0.7193), (0.1354, -0.6269, 0.7193)], [], [(6, 5, 0), (6, 0, 1), (1, 3, 2), (1, 2, 4), (4, 6, 1), (3, 9, 2), (9, 4, 2), (3, 0, 5), (5, 9, 3), (8, 6, 10), (6, 4, 10), (8, 7, 6), (7, 5, 6), (7, 11, 5), (11, 9, 5), (4, 9, 10), (9, 11, 10), (8, 10, 7), (10, 11, 7), (1, 0, 3)])
_uv = me_b2_001.uv_layers.new(name='UV')
_uv.uv.foreach_set('vector', [0.2262, 0.007057, 0.0096, 0.005743, 0.03166, 0.08894, 0.2262, 0.007057, 0.03166, 0.08894, 0.2042, 0.08998, 0.2042, 0.08998, 0.03166, 0.7373, 0.2022, 0.7388, 0.2042, 0.08998, 0.2022, 0.7388, 0.2237, 0.8219, 0.2237, 0.8219, 0.2262, 0.007057, 0.2042, 0.08998, 0.03166, 0.7373, 0.0096, 0.8199, 0.2022, 0.7388, 0.0096, 0.8199, 0.2237, 0.8219, 0.2022, 0.7388, 0.03166, 0.08894, 0.03166, 0.7383, 0.0096, 0.8212, 0.0096, 0.8212, 0.0096, 0.005743, 0.03166, 0.08894, 0.4962, 0.9257, 0.4964, 0.9837, 0.1065, 0.9269, 0.4964, 0.9837, 0.1066, 0.9849, 0.1065, 0.9269, 0.4962, 0.9257, 0.5917, 0.9255, 0.4964, 0.9837, 0.5917, 0.9255, 0.5919, 0.9834, 0.4964, 0.9837, 0.5917, 0.9255, 0.9815, 0.9243, 0.5919, 0.9834, 0.9815, 0.9243, 0.9816, 0.9822, 0.5919, 0.9834, 0.1066, 0.9849, 0.01118, 0.9852, 0.1065, 0.9269, 0.01118, 0.9852, 0.011, 0.9272, 0.1065, 0.9269, 0.006082, 0.8331, 0.2078, 0.8322, 0.006244, 0.9087, 0.2078, 0.8322, 0.208, 0.9078, 0.006244, 0.9087, 0.2042, 0.08998, 0.03166, 0.08894, 0.03166, 0.7373])
me_b2_001.materials.append(mat_2x1to1x1)
me_b2_001.use_remesh_fix_poles = True
me_b2_001.use_remesh_preserve_attributes = False
me_b2_001.use_mirror_vertex_groups = False
me_b2_001.update()
me_b2_001.normals_split_custom_set([tuple(v) for v in zip(*[iter([-2.784e-06, 0.6962, -0.7179, -2.784e-06, 0.6962, -0.7179, -2.784e-06, 0.6962, -0.7179, -2.887e-06, 0.6962, -0.7179, -2.887e-06, 0.6962, -0.7179, -2.887e-06, 0.6962, -0.7179, 5.659e-08, 0.0, -1.0, 5.659e-08, 0.0, -1.0, 5.659e-08, 0.0, -1.0, -0.9761, -3.971e-06, -0.2174, -0.9761, -3.971e-06, -0.2174, -0.9761, -3.971e-06, -0.2174, -0.9761, -3.958e-06, -0.2174, -0.9761, -3.958e-06, -0.2174, -0.9761, -3.958e-06, -0.2174, 2.914e-06, -0.6962, -0.7179, 2.914e-06, -0.6962, -0.7179, 2.914e-06, -0.6962, -0.7179, 2.784e-06, -0.6962, -0.7179, 2.784e-06, -0.6962, -0.7179, 2.784e-06, -0.6962, -0.7179, 0.9761, 3.971e-06, -0.2174, 0.9761, 3.971e-06, -0.2174, 0.9761, 3.971e-06, -0.2174, 0.9761, 3.958e-06, -0.2174, 0.9761, 3.958e-06, -0.2174, 0.9761, 3.958e-06, -0.2174, -1.0, -4.053e-06, 0.0, -1.0, -4.053e-06, 0.0, -1.0, -4.053e-06, 0.0, -1.0, -4.076e-06, 0.0, -1.0, -4.076e-06, 0.0, -1.0, -4.076e-06, 0.0, -3.962e-06, 1.0, 0.0, -3.962e-06, 1.0, 0.0, -3.962e-06, 1.0, 0.0, -3.962e-06, 1.0, 0.0, -3.962e-06, 1.0, 0.0, -3.962e-06, 1.0, 0.0, 1.0, 4.076e-06, 0.0, 1.0, 4.076e-06, 0.0, 1.0, 4.076e-06, 0.0, 1.0, 4.053e-06, 0.0, 1.0, 4.053e-06, 0.0, 1.0, 4.053e-06, 0.0, 3.962e-06, -1.0, 0.0, 3.962e-06, -1.0, 0.0, 3.962e-06, -1.0, 0.0, 3.962e-06, -1.0, 0.0, 3.962e-06, -1.0, 0.0, 3.962e-06, -1.0, 0.0, 0.0, 0.0, 1.0, 0.0, 0.0, 1.0, 0.0, 0.0, 1.0, 0.0, 0.0, 1.0, 0.0, 0.0, 1.0, 0.0, 0.0, 1.0, -6.922e-08, 0.0, -1.0, -6.922e-08, 0.0, -1.0, -6.922e-08, 0.0, -1.0])] * 3)])
me_skid_collider = bpy.data.meshes.new('skid.collider')
me_skid_collider.from_pydata([(0.6855, 0.167, -0.03301), (0.6355, -0.217, -0.03301), (-0.6355, -0.217, -0.04201), (-0.6355, -0.217, -0.03301), (-0.8685, -0.167, 0.02399), (-0.6355, 0.217, -0.04201), (-0.8685, -0.167, 0.01499), (-0.8685, 0.167, 0.02399), (0.6855, -0.167, -0.03301), (0.6355, -0.217, -0.04201), (0.6855, -0.167, -0.04201), (-0.6355, -0.167, -0.112), (0.6355, 0.217, -0.03301), (0.6855, 0.167, -0.04201), (-0.6355, 0.217, -0.03301), (0.6355, 0.167, -0.112), (0.6355, 0.217, -0.04201), (-0.6355, 0.167, -0.112), (0.6355, -0.167, -0.112), (-0.8685, 0.167, 0.01499), (0.0807, 0.0412, -0.0008822), (0.0807, -0.0412, -0.0008822)], [], [(10, 13, 8), (13, 0, 8), (12, 16, 14), (16, 5, 14), (4, 6, 3), (6, 2, 3), (2, 11, 9), (11, 18, 9), (16, 15, 5), (15, 17, 5), (11, 2, 6), (18, 10, 9), (15, 16, 13), (5, 17, 19), (11, 6, 19, 17), (8, 0, 20, 21), (4, 21, 20, 7), (21, 1, 8), (17, 15, 18, 11), (16, 12, 0, 13), (4, 7, 19, 6), (9, 1, 3, 2), (14, 7, 12), (7, 20, 12), (3, 1, 4), (1, 21, 4), (20, 0, 12), (7, 14, 5, 19), (10, 8, 1, 9), (18, 15, 13, 10)])
_uv = me_skid_collider.uv_layers.new(name='UV')
_uv.uv.foreach_set('vector', [0.3031, 0.7041, 0.3522, 0.706, 0.3021, 0.7075, 0.3522, 0.706, 0.3529, 0.7106, 0.3021, 0.7075, 0.3708, 0.6939, 0.3672, 0.6925, 0.3853, 0.5554, 0.3672, 0.6925, 0.3753, 0.5571, 0.3853, 0.5554, 0.2974, 0.4949, 0.3022, 0.5044, 0.2773, 0.5569, 0.3022, 0.5044, 0.2878, 0.5587, 0.2773, 0.5569, 0.2878, 0.5587, 0.3081, 0.5604, 0.2884, 0.692, 0.3081, 0.5604, 0.3066, 0.6887, 0.2884, 0.692, 0.3672, 0.6925, 0.3477, 0.6897, 0.3753, 0.5571, 0.3477, 0.6897, 0.3556, 0.5591, 0.3753, 0.5571, 0.3081, 0.5604, 0.2878, 0.5587, 0.3022, 0.5044, 0.3066, 0.6887, 0.3031, 0.7041, 0.2884, 0.692, 0.3477, 0.6897, 0.3672, 0.6925, 0.3522, 0.706, 0.3753, 0.5571, 0.3556, 0.5591, 0.3613, 0.5031, 0.3081, 0.5604, 0.3022, 0.5044, 0.3613, 0.5031, 0.3556, 0.5591, 0.7741, 0.6733, 0.7802, 0.7177, 0.5357, 0.6253, 0.5359, 0.689, 0.5757, 0.674, 0.5359, 0.689, 0.5357, 0.6253, 0.0, 0.0, 0.0, 0.0, 0.779, 0.6679, 0.7741, 0.6733, 0.3556, 0.5591, 0.3477, 0.6897, 0.3066, 0.6887, 0.3081, 0.5604, 0.3672, 0.6925, 0.3708, 0.6939, 0.3529, 0.7106, 0.3522, 0.706, 0.2974, 0.4949, 0.5758, 0.7183, 0.3613, 0.5031, 0.3022, 0.5044, 0.2884, 0.692, 0.2848, 0.6933, 0.2773, 0.5569, 0.2878, 0.5587, 0.6077, 0.7249, 0.5758, 0.7183, 0.7731, 0.7244, 0.0, 0.0, 0.5357, 0.6253, 0.7731, 0.7244, 0.6075, 0.6672, 0.7729, 0.6667, 0.5757, 0.674, 0.779, 0.6679, 0.0, 0.0, 0.5757, 0.674, 0.5357, 0.6253, 0.7743, 0.7177, 0.7791, 0.7232, 0.3663, 0.4949, 0.6077, 0.7249, 0.3753, 0.5571, 0.3613, 0.5031, 0.3031, 0.7041, 0.3021, 0.7075, 0.2848, 0.6933, 0.2884, 0.692, 0.3066, 0.6887, 0.3477, 0.6897, 0.3522, 0.706, 0.3031, 0.7041])
me_skid_collider.materials.append(mat_2x1to1x1_001)
me_skid_collider.use_remesh_fix_poles = True
me_skid_collider.use_remesh_preserve_attributes = False
me_skid_collider.use_mirror_vertex_groups = False
me_skid_collider.update()
me_skid_collider.normals_split_custom_set([tuple(v) for v in zip(*[iter([1.0, 0.0, 0.0, 1.0, 0.0, 0.0, 1.0, 0.0, 0.0, 1.0, -7.931e-08, 0.0, 1.0, -7.931e-08, 0.0, 1.0, -7.931e-08, 0.0, 1.172e-08, 1.0, 0.0, 1.172e-08, 1.0, 0.0, 1.172e-08, 1.0, 0.0, 1.172e-08, 1.0, 0.0, 1.172e-08, 1.0, 0.0, 1.172e-08, 1.0, 0.0, -0.2098, -0.9777, 0.0, -0.2098, -0.9777, 0.0, -0.2098, -0.9777, 0.0, -0.2098, -0.9777, 0.0, -0.2098, -0.9777, 0.0, -0.2098, -0.9777, 0.0, -8.518e-09, -0.8137, -0.5812, -8.518e-09, -0.8137, -0.5812, -8.518e-09, -0.8137, -0.5812, -8.518e-09, -0.8137, -0.5812, -8.518e-09, -0.8137, -0.5812, -8.518e-09, -0.8137, -0.5812, 8.518e-09, 0.8137, -0.5812, 8.518e-09, 0.8137, -0.5812, 8.518e-09, 0.8137, -0.5812, 8.518e-09, 0.8137, -0.5812, 8.518e-09, 0.8137, -0.5812, 8.518e-09, 0.8137, -0.5812, -0.302, -0.7757, -0.5541, -0.302, -0.7757, -0.5541, -0.302, -0.7757, -0.5541, 0.6312, -0.6312, -0.4508, 0.6312, -0.6312, -0.4508, 0.6312, -0.6312, -0.4508, 0.6312, 0.6312, -0.4508, 0.6312, 0.6312, -0.4508, 0.6312, 0.6312, -0.4508, -0.302, 0.7757, -0.5541, -0.302, 0.7757, -0.5541, -0.302, 0.7757, -0.5541, -0.4786, 1.681e-07, -0.878, -0.4786, 1.681e-07, -0.878, -0.4786, 1.681e-07, -0.878, -0.4786, 1.681e-07, -0.878, 0.05304, -1.403e-07, 0.9986, 0.05304, -1.403e-07, 0.9986, 0.05304, -1.403e-07, 0.9986, 0.05304, -1.403e-07, 0.9986, 0.0262, -1.413e-07, 0.9997, 0.0262, -1.413e-07, 0.9997, 0.0262, -1.413e-07, 0.9997, 0.0262, -1.413e-07, 0.9997, 0.04389, -0.04389, 0.9981, 0.04389, -0.04389, 0.9981, 0.04389, -0.04389, 0.9981, 3.932e-09, 1.785e-07, -1.0, 3.932e-09, 1.785e-07, -1.0, 3.932e-09, 1.785e-07, -1.0, 3.932e-09, 1.785e-07, -1.0, 0.7071, 0.7071, 0.0, 0.7071, 0.7071, 0.0, 0.7071, 0.7071, 0.0, 0.7071, 0.7071, 0.0, -1.0, 1.289e-07, 0.0, -1.0, 1.289e-07, 0.0, -1.0, 1.289e-07, 0.0, -1.0, 1.289e-07, 0.0, -1.172e-08, -1.0, 0.0, -1.172e-08, -1.0, 0.0, -1.172e-08, -1.0, 0.0, -1.172e-08, -1.0, 0.0, 8.758e-09, 0.7518, 0.6594, 8.758e-09, 0.7518, 0.6594, 8.758e-09, 0.7518, 0.6594, 0.03544, 0.07031, 0.9969, 0.03544, 0.07031, 0.9969, 0.03544, 0.07031, 0.9969, -8.758e-09, -0.7518, 0.6594, -8.758e-09, -0.7518, 0.6594, -8.758e-09, -0.7518, 0.6594, 0.03544, -0.07031, 0.9969, 0.03544, -0.07031, 0.9969, 0.03544, -0.07031, 0.9969, 0.04388, 0.04389, 0.9981, 0.04388, 0.04389, 0.9981, 0.04388, 0.04389, 0.9981, -0.2098, 0.9777, 0.0, -0.2098, 0.9777, 0.0, -0.2098, 0.9777, 0.0, -0.2098, 0.9777, 0.0, 0.7071, -0.7071, 0.0, 0.7071, -0.7071, 0.0, 0.7071, -0.7071, 0.0, 0.7071, -0.7071, 0.0, 0.8137, 1.255e-07, -0.5812, 0.8137, 1.255e-07, -0.5812, 0.8137, 1.255e-07, -0.5812, 0.8137, 1.255e-07, -0.5812])] * 3)])
me_wheelcollider_001 = bpy.data.meshes.new('wheelCollider.001')
me_wheelcollider_001.from_pydata([(0.0, -0.15, 0.0), (0.0, -0.1299, 0.075), (0.0, -0.075, 0.1299), (0.0, 0.0, 0.15), (0.0, 0.075, 0.1299), (0.0, 0.1299, 0.075), (0.0, 0.15, 0.0), (0.0, 0.1299, -0.075), (0.0, 0.075, -0.1299), (0.0, 0.0, -0.15), (0.0, -0.075, -0.1299), (0.0, -0.1299, -0.075)], [(0, 1), (1, 2), (2, 3), (3, 4), (4, 5), (5, 6), (6, 7), (7, 8), (8, 9), (9, 10), (10, 11), (11, 0)], [])
me_wheelcollider_001.use_remesh_fix_poles = True
me_wheelcollider_001.use_remesh_preserve_attributes = False
me_wheelcollider_001.use_mirror_vertex_groups = False
me_wheelcollider_001.update()

# ---- objects
ob_2 = bpy.data.objects.new('2', None)
ob_base = bpy.data.objects.new('Base', me_base_001)
ob_b2 = bpy.data.objects.new('b2', me_b2_002)
ob_dampercylinder = bpy.data.objects.new('DamperCylinder', me_dampercylinder_001)
ob_suspensionparent = bpy.data.objects.new('suspensionParent', None)
ob_a1 = bpy.data.objects.new('A1', me_a1_001)
ob_shockcylinder = bpy.data.objects.new('ShockCylinder', me_shockcylinder_001)
ob_skid = bpy.data.objects.new('skid', me_skid_001)
ob_wheelcollider = bpy.data.objects.new('wheelCollider', None)
ob_b2_collider = bpy.data.objects.new('b2.Collider', me_b2_001)
ob_skid_collider = bpy.data.objects.new('skid.collider', me_skid_collider)
ob_mesh_wheelcollider_001 = bpy.data.objects.new('mesh:wheelCollider.001', me_wheelcollider_001)

# ---- transforms, parenting, visibility, modifiers, constraints
ob_2.location = (0.0, 0.0, 0.0)
ob_2.rotation_mode = 'QUATERNION'
ob_2.rotation_quaternion = (1.0, 0.0, 0.0, 0.0)
ob_2.lineart.crease_threshold = 0.0
ob_base.parent = ob_2
ob_base.location = (0.0, 0.0, 0.0)
ob_base.rotation_mode = 'QUATERNION'
ob_base.rotation_quaternion = (1.0, 0.0, 0.0, 0.0)
ob_base.lineart.crease_threshold = 0.0
ob_b2.parent = ob_2
ob_b2.location = (0.0, 0.0, 0.0)
ob_b2.rotation_mode = 'QUATERNION'
ob_b2.rotation_quaternion = (1.0, 0.0, 0.0, 0.0)
ob_b2.lineart.crease_threshold = 0.0
ob_dampercylinder.parent = ob_2
ob_dampercylinder.location = (0.0, 0.0, 0.03783)
ob_dampercylinder.rotation_mode = 'QUATERNION'
ob_dampercylinder.rotation_quaternion = (1.0, 0.0, 0.0, 0.0)
ob_dampercylinder.lineart.crease_threshold = 0.0
ob_suspensionparent.parent = ob_dampercylinder
ob_suspensionparent.location = (0.0, 5.573e-08, -0.5724)
ob_suspensionparent.rotation_mode = 'QUATERNION'
ob_suspensionparent.rotation_quaternion = (0.7071, -8.299e-08, 1.349e-08, -0.7071)
ob_suspensionparent.lineart.crease_threshold = 0.0
ob_a1.parent = ob_suspensionparent
ob_a1.location = (0.0, 0.0, 0.0)
ob_a1.rotation_mode = 'QUATERNION'
ob_a1.rotation_quaternion = (1.0, 0.0, 0.0, 0.0)
ob_a1.lineart.crease_threshold = 0.0
ob_shockcylinder.parent = ob_suspensionparent
ob_shockcylinder.location = (0.0, 0.0, 0.0)
ob_shockcylinder.rotation_mode = 'QUATERNION'
ob_shockcylinder.rotation_quaternion = (1.0, 0.0, 0.0, 0.0)
ob_shockcylinder.lineart.crease_threshold = 0.0
ob_skid.parent = ob_suspensionparent
ob_skid.location = (0.0, 0.0, 0.0)
ob_skid.rotation_mode = 'QUATERNION'
ob_skid.rotation_quaternion = (1.0, 0.0, 0.0, 0.0)
ob_skid.lineart.crease_threshold = 0.0
ob_wheelcollider.parent = ob_dampercylinder
ob_wheelcollider.location = (0.0, 5.573e-08, -0.5724)
ob_wheelcollider.rotation_mode = 'QUATERNION'
ob_wheelcollider.rotation_quaternion = (1.0, 0.0, 0.0, 4.768e-07)
ob_wheelcollider.scale = (1.0, 1.0, 1.0)
ob_wheelcollider.empty_display_type = 'ARROWS'
ob_wheelcollider.empty_display_size = 0.3
ob_wheelcollider.instance_type = 'COLLECTION'
ob_wheelcollider.lineart.crease_threshold = 0.0
ob_b2_collider.parent = ob_b2
ob_b2_collider.location = (0.0, 0.0, 0.0)
ob_b2_collider.rotation_mode = 'QUATERNION'
ob_b2_collider.rotation_quaternion = (1.0, 0.0, 0.0, 0.0)
ob_b2_collider.lineart.crease_threshold = 0.0
ob_skid_collider.parent = ob_skid
ob_skid_collider.location = (0.0, 0.0, 0.0)
ob_skid_collider.rotation_mode = 'QUATERNION'
ob_skid_collider.rotation_quaternion = (1.0, 0.0, 0.0, 0.0)
ob_skid_collider.lineart.crease_threshold = 0.0
ob_mesh_wheelcollider_001.location = (0.0, 0.0, 0.0)
ob_mesh_wheelcollider_001.lineart.crease_threshold = 0.0
ob_wheelcollider.instance_collection = col_collider_wheelcollider_001

# ---- collection membership
scene.collection.objects.link(ob_2)
scene.collection.objects.link(ob_base)
scene.collection.objects.link(ob_b2)
scene.collection.objects.link(ob_dampercylinder)
scene.collection.objects.link(ob_suspensionparent)
scene.collection.objects.link(ob_a1)
scene.collection.objects.link(ob_shockcylinder)
scene.collection.objects.link(ob_skid)
scene.collection.objects.link(ob_wheelcollider)
scene.collection.objects.link(ob_b2_collider)
scene.collection.objects.link(ob_skid_collider)
col_collider_wheelcollider_001.objects.link(ob_mesh_wheelcollider_001)

# ---- scene / render settings (as saved in the file)
scene.frame_start = 1; scene.frame_end = 25; scene.frame_set(25)
scene.render.engine = 'BLENDER_EEVEE_NEXT'
scene.cycles.use_denoising = False
scene.cycles.samples = 128
scene.cycles.sampling_pattern = 'TABULATED_SOBOL'
scene.cycles.use_adaptive_sampling = False
scene.cycles.use_light_tree = False
scene.view_settings.view_transform = 'Filmic'
bpy.context.view_layer.update()

# ---- added for rendering (the .blend has no active camera and no usable light): camera, sun
cam_auto = bpy.data.cameras.new('AutoCamera')
cam_auto.lens = 50.0
cam_auto.sensor_width = 36.0
cam_auto.clip_end = 1000.0
ob_auto_camera = bpy.data.objects.new('AutoCamera', cam_auto)
scene.collection.objects.link(ob_auto_camera)
ob_auto_camera.location = (1.95643, -2.25664, 1.60152)
ob_auto_camera.rotation_euler = (1.09748, -7.21219e-08, 0.694738)
scene.camera = ob_auto_camera
light_auto_sun = bpy.data.lights.new('AutoSun', 'SUN')
light_auto_sun.energy = 3.0
light_auto_sun.angle = 0.0523599
ob_auto_sun = bpy.data.objects.new('AutoSun', light_auto_sun)
scene.collection.objects.link(ob_auto_sun)
ob_auto_sun.rotation_euler = (0.872665, 0.174533, 0.523599)
bpy.context.view_layer.update()

